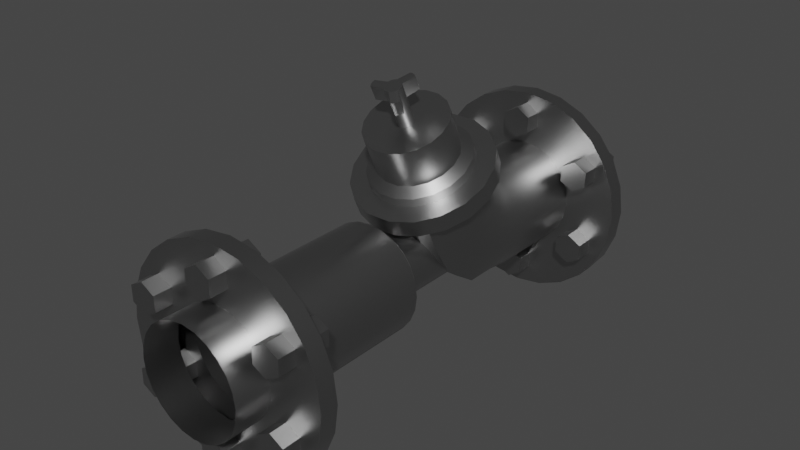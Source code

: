 # Source: Valve-1.blend  (saved by Blender 2.92.15; exported with 4.5.12 LTS)
import bpy
from mathutils import Matrix  # noqa: F401  (used for matrix-valued properties, if any)

bpy.ops.wm.read_factory_settings(use_empty=True)
scene = bpy.context.scene
scene.name = 'Scene'

# ---- collections
col_collection = bpy.data.collections.new('Collection'); scene.collection.children.link(col_collection)

# ---- materials (node trees are filled in below, after node groups)
mat_valve_1_material = bpy.data.materials.new('Valve-1_Material')
mat_valve_1_material.alpha_threshold = 0.0
mat_valve_1_material.use_transparent_shadow = False
mat_valve_1_material.line_color = (0.0, 0.0, 0.0, 1.0)

# ---- node groups
ng_auto_smooth = bpy.data.node_groups.new('Auto Smooth', 'GeometryNodeTree')
_s = ng_auto_smooth.interface.new_socket(name='Geometry', in_out='OUTPUT', socket_type='NodeSocketGeometry')
_s = ng_auto_smooth.interface.new_socket(name='Geometry', in_out='INPUT', socket_type='NodeSocketGeometry')
_s = ng_auto_smooth.interface.new_socket(name='Angle', in_out='INPUT', socket_type='NodeSocketFloat')
_s.subtype = 'ANGLE'
_s.min_value = 0.0
_s.max_value = 3.142
ng_auto_smooth.is_modifier = True
_N = ng_auto_smooth.nodes; _L = ng_auto_smooth.links
n0 = _N.new('NodeGroupOutput'); n0.name = 'Group Output'; n0.location = (480, -100)
n1 = _N.new('NodeGroupInput'); n1.name = 'Group Input'; n1.location = (-420, -300)
n2 = _N.new('NodeGroupInput'); n2.name = 'Group Input.001'; n2.location = (-60, -100)
n3 = _N.new('GeometryNodeSetShadeSmooth'); n3.name = 'Set Shade Smooth'; n3.location = (120, -100)
n3.domain = 'EDGE'
n4 = _N.new('GeometryNodeSetShadeSmooth'); n4.name = 'Set Shade Smooth.001'; n4.location = (300, -100)
n5 = _N.new('GeometryNodeInputMeshEdgeAngle'); n5.name = 'Edge Angle'; n5.location = (-420, -220)
n6 = _N.new('GeometryNodeInputEdgeSmooth'); n6.name = 'Is Edge Smooth'; n6.location = (-60, -160)
n7 = _N.new('GeometryNodeInputShadeSmooth'); n7.name = 'Is Face Smooth'; n7.location = (-240, -340)
n8 = _N.new('FunctionNodeBooleanMath'); n8.name = 'Boolean Math'; n8.location = (-60, -220)
n9 = _N.new('FunctionNodeCompare'); n9.name = 'Compare'; n9.location = (-240, -180)
n9.operation = 'LESS_EQUAL'
_L.new(n5.outputs[0], n9.inputs[0])
_L.new(n4.outputs[0], n0.inputs[0])
_L.new(n1.outputs[1], n9.inputs[1])
_L.new(n9.outputs[0], n8.inputs[0])
_L.new(n7.outputs[0], n8.inputs[1])
_L.new(n2.outputs[0], n3.inputs[0])
_L.new(n6.outputs[0], n3.inputs[1])
_L.new(n3.outputs[0], n4.inputs[0])
_L.new(n8.outputs[0], n3.inputs[2])
n0.is_active_output = True

# ---- material node trees
mat_valve_1_material.use_nodes = True; mat_valve_1_material.node_tree.nodes.clear()
_N = mat_valve_1_material.node_tree.nodes; _L = mat_valve_1_material.node_tree.links
n0 = _N.new('ShaderNodeOutputMaterial'); n0.name = 'Material Output'; n0.location = (300, 300)
n1 = _N.new('ShaderNodeBsdfPrincipled'); n1.name = 'Principled BSDF'; n1.location = (10, 300)
n1.distribution = 'GGX'
n1.subsurface_method = 'BURLEY'
n1.inputs[0].default_value = (0.417, 0.417, 0.417, 1.0)
n1.inputs[1].default_value = 1.0
n1.inputs[2].default_value = 0.35
n1.inputs[3].default_value = 1.45
n1.inputs[27].default_value = (0.0, 0.0, 0.0, 1.0)
n1.inputs[28].default_value = 1.0
_L.new(n1.outputs[0], n0.inputs[0])
n0.is_active_output = True

# ---- world
world_world = bpy.data.worlds.new('World'); scene.world = world_world
world_world.use_nodes = True; world_world.node_tree.nodes.clear()
_N = world_world.node_tree.nodes; _L = world_world.node_tree.links
n0 = _N.new('ShaderNodeOutputWorld'); n0.name = 'World Output'; n0.location = (300, 300)
n1 = _N.new('ShaderNodeBackground'); n1.name = 'Background'; n1.location = (10, 300)
n1.inputs[0].default_value = (0.05088, 0.05088, 0.05088, 1.0)
_L.new(n1.outputs[0], n0.inputs[0])
n0.is_active_output = True
world_world.color = (0.05088, 0.05088, 0.05088)
world_world.use_sun_shadow = False
world_world.sun_shadow_jitter_overblur = 0.0

# ---- meshes
me_cylinder_043 = bpy.data.meshes.new('Cylinder.043')
me_cylinder_043.from_pydata([(0.0599, 0.2641, -0.03578), (0.0584, 0.2641, -0.0491), (0.05397, 0.2641, -0.06176), (0.04684, 0.2641, -0.07312), (0.03735, 0.2641, -0.0826), (0.02599, 0.2641, -0.08974), (0.01333, 0.2641, -0.09417), (6.343e-06, 0.2641, -0.09567), (-0.01332, 0.2641, -0.09417), (-0.02598, 0.2641, -0.08974), (-0.03734, 0.2641, -0.0826), (-0.04682, 0.2641, -0.07312), (-0.05396, 0.2641, -0.06176), (-0.05839, 0.2641, -0.0491), (-0.05989, 0.2641, -0.03578), (-0.05839, 0.2641, -0.02245), (-0.05396, 0.2641, -0.009788), (-0.04682, 0.2641, 0.001569), (-0.03734, 0.2641, 0.01105), (-0.02598, 0.2641, 0.01819), (-0.01332, 0.2641, 0.02262), (6.42e-06, 0.2641, 0.02412), (0.01333, 0.2641, 0.02262), (0.02599, 0.2641, 0.01819), (0.03735, 0.2641, 0.01105), (0.04684, 0.2641, 0.001569), (0.05397, 0.2641, -0.009788), (0.0584, 0.2641, -0.02245), (0.0599, 0.2237, -0.03578), (0.0584, 0.2237, -0.0491), (0.05397, 0.2237, -0.06176), (0.04684, 0.2237, -0.07312), (0.03735, 0.2237, -0.0826), (0.02599, 0.2237, -0.08974), (0.01333, 0.2237, -0.09417), (6.344e-06, 0.2237, -0.09567), (-0.01332, 0.2237, -0.09417), (-0.02598, 0.2237, -0.08974), (-0.03734, 0.2237, -0.0826), (-0.04682, 0.2237, -0.07312), (-0.05396, 0.2237, -0.06176), (-0.05839, 0.2237, -0.0491), (-0.05989, 0.2237, -0.03578), (-0.05839, 0.2237, -0.02245), (-0.05396, 0.2237, -0.009788), (-0.04682, 0.2237, 0.001569), (-0.03734, 0.2237, 0.01105), (-0.02598, 0.2237, 0.01819), (-0.01332, 0.2237, 0.02262), (6.42e-06, 0.2237, 0.02412), (0.01333, 0.2237, 0.02262), (0.02599, 0.2237, 0.01819), (0.03735, 0.2237, 0.01105), (0.04684, 0.2237, 0.001569), (0.05397, 0.2237, -0.009788), (0.0584, 0.2237, -0.02245), (-0.12, -0.2663, -0.03578), (-0.12, 0.2237, -0.03578), (-0.1159, -0.2663, -0.004718), (-0.1159, 0.2237, -0.004718), (-0.1039, -0.2663, 0.02422), (-0.1039, 0.2237, 0.02422), (-0.08485, -0.2663, 0.04908), (-0.08485, 0.2237, 0.04908), (-0.05999, -0.2663, 0.06815), (-0.05999, 0.2237, 0.06815), (-0.03105, -0.2663, 0.08013), (-0.03105, 0.2237, 0.08013), (6.465e-06, -0.2663, 0.08422), (6.936e-06, 0.2237, 0.08422), (0.03106, -0.2663, 0.08013), (0.03107, 0.2237, 0.08013), (0.06001, -0.2663, 0.06815), (0.06001, 0.2237, 0.06815), (0.08486, -0.2663, 0.04908), (0.08486, 0.2237, 0.04908), (0.1039, -0.2663, 0.02422), (0.1039, 0.2237, 0.02422), (0.1159, -0.2663, -0.004718), (0.1159, 0.2237, -0.004718), (0.12, -0.2663, -0.03578), (0.12, 0.2237, -0.03578), (0.1159, -0.2663, -0.06683), (0.1159, 0.2237, -0.06683), (0.1039, -0.2663, -0.09578), (0.1039, 0.2237, -0.09578), (0.08486, -0.2663, -0.1206), (0.08486, 0.2237, -0.1206), (0.06001, -0.2663, -0.1397), (0.06001, 0.2237, -0.1397), (0.03106, -0.2663, -0.1517), (0.03107, 0.2237, -0.1517), (6.311e-06, -0.2663, -0.1558), (6.782e-06, 0.2237, -0.1558), (-0.03105, -0.2663, -0.1517), (-0.03105, 0.2237, -0.1517), (-0.05999, -0.2663, -0.1397), (-0.05999, 0.2237, -0.1397), (-0.08485, -0.2663, -0.1206), (-0.08485, 0.2237, -0.1206), (-0.1039, -0.2663, -0.09578), (-0.1039, 0.2237, -0.09578), (-0.1159, -0.2663, -0.06683), (-0.1159, 0.2237, -0.06683), (-0.12, -0.2463, -0.03578), (-0.12, 0.2037, -0.03578), (-0.1159, 0.2037, -0.004718), (-0.1159, -0.2463, -0.004718), (-0.1039, 0.2037, 0.02422), (-0.1039, -0.2463, 0.02422), (-0.08485, 0.2037, 0.04908), (-0.08485, -0.2463, 0.04908), (-0.05999, 0.2037, 0.06815), (-0.05999, -0.2463, 0.06815), (-0.03105, 0.2037, 0.08013), (-0.03105, -0.2463, 0.08013), (6.936e-06, 0.2037, 0.08422), (6.464e-06, -0.2463, 0.08422), (0.03107, 0.2037, 0.08013), (0.03106, -0.2463, 0.08013), (0.06001, 0.2037, 0.06815), (0.06001, -0.2463, 0.06815), (0.08486, 0.2037, 0.04908), (0.08486, -0.2463, 0.04908), (0.1039, 0.2037, 0.02422), (0.1039, -0.2463, 0.02422), (0.1159, 0.2037, -0.004718), (0.1159, -0.2463, -0.004718), (0.12, 0.2037, -0.03578), (0.12, -0.2463, -0.03578), (0.1159, 0.2037, -0.06683), (0.1159, -0.2463, -0.06683), (0.1039, 0.2037, -0.09578), (0.1039, -0.2463, -0.09578), (0.08486, 0.2037, -0.1206), (0.08486, -0.2463, -0.1206), (0.06001, 0.2037, -0.1397), (0.06001, -0.2463, -0.1397), (0.03107, 0.2037, -0.1517), (0.03106, -0.2463, -0.1517), (6.782e-06, 0.2037, -0.1558), (6.311e-06, -0.2463, -0.1558), (-0.03105, 0.2037, -0.1517), (-0.03105, -0.2463, -0.1517), (-0.05999, 0.2037, -0.1397), (-0.05999, -0.2463, -0.1397), (-0.08485, 0.2037, -0.1206), (-0.08485, -0.2463, -0.1206), (-0.1039, 0.2037, -0.09578), (-0.1039, -0.2463, -0.09578), (-0.1159, 0.2037, -0.06683), (-0.1159, -0.2463, -0.06683), (-0.06032, -0.2463, -0.03578), (-0.06032, 0.2037, -0.03578), (-0.05826, 0.2037, -0.02016), (-0.05826, -0.2463, -0.02016), (-0.05224, 0.2037, -0.005614), (-0.05224, -0.2463, -0.005613), (-0.04265, 0.2037, 0.00688), (-0.04265, -0.2463, 0.00688), (-0.03016, 0.2037, 0.01647), (-0.03016, -0.2463, 0.01647), (-0.01561, 0.2037, 0.02249), (-0.01561, -0.2463, 0.02249), (6.898e-06, 0.2037, 0.02455), (6.426e-06, -0.2463, 0.02455), (0.01562, 0.2037, 0.02249), (0.01562, -0.2463, 0.02249), (0.03017, 0.2037, 0.01647), (0.03017, -0.2463, 0.01647), (0.04266, 0.2037, 0.00688), (0.04266, -0.2463, 0.00688), (0.05225, 0.2037, -0.005614), (0.05225, -0.2463, -0.005614), (0.05828, 0.2037, -0.02016), (0.05828, -0.2463, -0.02016), (0.06033, 0.2037, -0.03578), (0.06033, -0.2463, -0.03578), (0.05828, 0.2037, -0.05139), (0.05828, -0.2463, -0.05139), (0.05225, 0.2037, -0.06594), (0.05225, -0.2463, -0.06594), (0.04266, 0.2037, -0.07843), (0.04266, -0.2463, -0.07843), (0.03017, 0.2037, -0.08802), (0.03017, -0.2463, -0.08802), (0.01562, 0.2037, -0.09405), (0.01562, -0.2463, -0.09405), (6.82e-06, 0.2037, -0.0961), (6.349e-06, -0.2463, -0.0961), (-0.01561, 0.2037, -0.09405), (-0.01561, -0.2463, -0.09405), (-0.03016, 0.2037, -0.08802), (-0.03016, -0.2463, -0.08802), (-0.04265, 0.2037, -0.07843), (-0.04265, -0.2463, -0.07843), (-0.05224, 0.2037, -0.06594), (-0.05224, -0.2463, -0.06594), (-0.05826, 0.2037, -0.05139), (-0.05826, -0.2463, -0.05139), (-0.06032, -0.06773, -0.03578), (-0.05826, -0.06773, -0.02016), (-0.05224, -0.06773, -0.005614), (-0.04265, -0.06773, 0.00688), (-0.03016, -0.06773, 0.01647), (-0.01561, -0.06773, 0.02249), (6.424e-06, -0.06773, 0.02455), (0.01562, -0.06773, 0.02249), (0.03017, -0.06773, 0.01647), (0.04266, -0.06773, 0.00688), (0.05225, -0.06773, -0.005614), (0.05828, -0.06773, -0.02016), (0.06033, -0.06773, -0.03578), (0.05828, -0.06773, -0.05139), (0.05225, -0.06773, -0.06594), (0.04266, -0.06773, -0.07843), (0.03017, -0.06773, -0.08802), (0.01562, -0.06773, -0.09405), (6.347e-06, -0.06773, -0.0961), (-0.01561, -0.06773, -0.09405), (-0.03016, -0.06773, -0.08802), (-0.04265, -0.06773, -0.07843), (-0.05224, -0.06773, -0.06594), (-0.05826, -0.06773, -0.05139), (-0.05826, 0.1108, -0.05139), (-0.05224, 0.1108, -0.06594), (-0.04265, 0.1108, -0.07843), (-0.03016, 0.1108, -0.08802), (-0.01561, 0.1108, -0.09405), (6.822e-06, 0.1108, -0.0961), (0.01562, 0.1108, -0.09405), (0.03017, 0.1108, -0.08802), (0.04266, 0.1108, -0.07843), (0.05225, 0.1108, -0.06594), (0.05828, 0.1108, -0.05139), (0.06033, 0.1108, -0.03578), (0.05828, 0.1108, -0.02016), (0.05225, 0.1108, -0.005614), (0.04266, 0.1108, 0.00688), (0.03017, 0.1108, 0.01647), (0.01562, 0.1108, 0.02249), (6.899e-06, 0.1108, 0.02455), (-0.01561, 0.1108, 0.02249), (-0.03016, 0.1108, 0.01647), (-0.04265, 0.1108, 0.00688), (-0.05224, 0.1108, -0.005614), (-0.05826, 0.1108, -0.02016), (-0.06032, 0.1108, -0.03578), (-0.03602, -0.05266, -0.03578), (-0.03479, -0.05266, -0.02645), (-0.03119, -0.05266, -0.01777), (-0.02547, -0.05266, -0.0103), (-0.018, -0.05266, -0.00458), (-0.009317, -0.05266, -0.0009816), (6.408e-06, -0.05266, 0.0002458), (0.00933, -0.05266, -0.0009816), (0.01802, -0.05266, -0.00458), (0.02548, -0.05266, -0.0103), (0.0312, -0.05266, -0.01777), (0.0348, -0.05266, -0.02645), (0.03603, -0.05266, -0.03578), (0.0348, -0.05266, -0.0451), (0.0312, -0.05266, -0.05379), (0.02548, -0.05266, -0.06125), (0.01802, -0.05266, -0.06697), (0.00933, -0.05266, -0.07057), (6.362e-06, -0.05266, -0.0718), (-0.009317, -0.05266, -0.07057), (-0.018, -0.05266, -0.06697), (-0.02547, -0.05266, -0.06125), (-0.03119, -0.05266, -0.05379), (-0.03479, -0.05266, -0.0451), (-0.03479, 0.05219, -0.0451), (-0.03119, 0.05219, -0.05379), (-0.02546, 0.05219, -0.06125), (-0.018, 0.05219, -0.06697), (-0.009317, 0.05219, -0.07057), (6.838e-06, 0.05219, -0.0718), (0.00933, 0.05219, -0.07057), (0.01802, 0.05219, -0.06697), (0.02548, 0.05219, -0.06125), (0.0312, 0.05219, -0.05379), (0.0348, 0.05219, -0.0451), (0.03603, 0.05219, -0.03578), (0.0348, 0.05219, -0.02645), (0.0312, 0.05219, -0.01777), (0.02548, 0.05219, -0.0103), (0.01802, 0.05219, -0.00458), (0.00933, 0.05219, -0.0009816), (6.884e-06, 0.05219, 0.0002458), (-0.009317, 0.05219, -0.0009816), (-0.018, 0.05219, -0.00458), (-0.02546, 0.05219, -0.0103), (-0.03119, 0.05219, -0.01777), (-0.03479, 0.05219, -0.02645), (-0.03602, 0.05219, -0.03578), (-0.05826, 0.08709, -0.04834), (-0.05224, 0.08381, -0.06252), (-0.04265, 0.081, -0.07469), (-0.03016, 0.07885, -0.08403), (-0.01561, 0.07749, -0.08991), (6.825e-06, 0.07703, -0.09191), (0.01562, 0.07749, -0.08991), (0.03017, 0.07885, -0.08403), (0.04266, 0.081, -0.07469), (0.05225, 0.08381, -0.06252), (0.05828, 0.08709, -0.04834), (0.06033, 0.0906, -0.03313), (0.05828, 0.09411, -0.01792), (0.05225, 0.09738, -0.003739), (0.04266, 0.1002, 0.008435), (0.03017, 0.1024, 0.01778), (0.01562, 0.1037, 0.02365), (6.9e-06, 0.1042, 0.02565), (-0.01561, 0.1037, 0.02365), (-0.03016, 0.1024, 0.01778), (-0.04265, 0.1002, 0.008435), (-0.05224, 0.09738, -0.003739), (-0.05826, 0.09411, -0.01791), (-0.06032, 0.0906, -0.03313), (-0.05826, 0.06467, -0.04004), (-0.05224, 0.05829, -0.05312), (-0.04265, 0.04784, -0.07454), (-0.03016, 0.04784, -0.07454), (-0.01561, 0.04784, -0.07454), (6.836e-06, 0.04784, -0.07454), (0.01562, 0.04784, -0.07454), (0.03017, 0.04784, -0.07454), (0.04266, 0.04784, -0.07454), (0.05225, 0.05829, -0.05312), (0.05828, 0.06467, -0.04004), (0.06033, 0.07152, -0.02601), (0.05828, 0.07836, -0.01197), (0.05225, 0.08474, 0.001105), (0.04266, 0.09022, 0.01233), (0.03017, 0.09442, 0.02095), (0.01562, 0.09706, 0.02637), (6.901e-06, 0.09796, 0.02821), (-0.01561, 0.09706, 0.02637), (-0.03016, 0.09442, 0.02095), (-0.04265, 0.09022, 0.01233), (-0.05224, 0.08474, 0.001105), (-0.05826, 0.07836, -0.01197), (-0.06032, 0.07152, -0.02601), (-0.05826, 0.0447, -0.02691), (-0.05224, 0.03554, -0.03821), (-0.04265, 0.02054, -0.05674), (-0.03016, 0.02054, -0.05674), (-0.01561, 0.02054, -0.05674), (6.848e-06, 0.02054, -0.05674), (0.01562, 0.02054, -0.05674), (0.03017, 0.02054, -0.05674), (0.04266, 0.02054, -0.05674), (0.05225, 0.03554, -0.03821), (0.05828, 0.0447, -0.02691), (0.06033, 0.05453, -0.01477), (0.05828, 0.06435, -0.002639), (0.05225, 0.07351, 0.008668), (0.04266, 0.08137, 0.01838), (0.03017, 0.0874, 0.02583), (0.01562, 0.0912, 0.03051), (6.904e-06, 0.09249, 0.03211), (-0.01561, 0.0912, 0.03051), (-0.03016, 0.0874, 0.02583), (-0.04265, 0.08137, 0.01838), (-0.05224, 0.07351, 0.008668), (-0.05826, 0.06435, -0.002639), (-0.06032, 0.05453, -0.01477), (-0.05826, 0.02819, -0.009618), (-0.05224, 0.01673, -0.01858), (-0.04265, -0.002056, -0.03325), (-0.03016, -0.002056, -0.03325), (-0.01561, -0.002056, -0.03325), (6.863e-06, -0.002056, -0.03325), (0.01562, -0.002056, -0.03325), (0.03017, -0.002056, -0.03325), (0.04266, -0.002056, -0.03325), (0.05225, 0.01673, -0.01858), (0.05828, 0.02819, -0.009618), (0.06033, 0.0405, -5.528e-06), (0.05828, 0.0528, 0.009607), (0.05225, 0.06427, 0.01856), (0.04266, 0.07411, 0.02626), (0.03017, 0.08167, 0.03216), (0.01562, 0.08641, 0.03587), (6.907e-06, 0.08803, 0.03713), (-0.01561, 0.08641, 0.03587), (-0.03016, 0.08167, 0.03216), (-0.04265, 0.07411, 0.02626), (-0.05224, 0.06427, 0.01856), (-0.05826, 0.0528, 0.009607), (-0.06032, 0.0405, -5.451e-06), (-0.05826, 0.016, 0.01094), (-0.05224, 0.002814, 0.004792), (-0.04265, -0.01879, -0.005283), (-0.03016, -0.01879, -0.005283), (-0.01561, -0.01879, -0.005283), (6.881e-06, -0.01879, -0.005283), (0.01562, -0.01879, -0.005283), (0.03017, -0.01879, -0.005283), (0.04266, -0.01879, -0.005283), (0.05225, 0.002814, 0.004791), (0.05828, 0.016, 0.01094), (0.06033, 0.03015, 0.01754), (0.05828, 0.0443, 0.02414), (0.05225, 0.05749, 0.03029), (0.04266, 0.06881, 0.03557), (0.03017, 0.0775, 0.03962), (0.01562, 0.08296, 0.04217), (6.911e-06, 0.08482, 0.04303), (-0.01561, 0.08296, 0.04217), (-0.03016, 0.0775, 0.03962), (-0.04265, 0.06881, 0.03557), (-0.05224, 0.05749, 0.03029), (-0.05826, 0.0443, 0.02414), (-0.06032, 0.03015, 0.01754), (0.03017, -0.02964, 0.01844), (0.01562, -0.02964, 0.01844), (0.04266, 0.05796, 0.05929), (0.05225, 0.04664, 0.05401), (-0.05224, 0.04664, 0.05401), (-0.04265, 0.05796, 0.05929), (6.42e-06, -0.02964, 0.01844), (0.05828, 0.03345, 0.04786), (-0.03016, 0.06665, 0.06334), (-0.01561, -0.02964, 0.01844), (0.06033, 0.0193, 0.04126), (-0.01561, 0.07211, 0.06589), (-0.03016, -0.02964, 0.01844), (0.05828, 0.005151, 0.03467), (6.926e-06, 0.07398, 0.06676), (-0.04265, -0.02964, 0.01844), (0.05225, -0.008035, 0.02852), (0.01562, 0.07211, 0.06589), (-0.05224, -0.008035, 0.02852), (0.04266, -0.02964, 0.01844), (0.03017, 0.06665, 0.06334), (-0.05826, 0.005151, 0.03467), (-0.06032, 0.0193, 0.04126), (-0.05826, 0.03345, 0.04786), (-0.04344, -0.0527, -0.02413), (-0.04344, -0.0527, -0.04742), (0.0225, -0.0527, -0.07473), (0.01165, -0.0527, 0.007672), (6.414e-06, -0.0527, 0.009205), (-0.01164, -0.0527, 0.007672), (-0.02248, -0.0527, 0.003178), (-0.0318, -0.0527, -0.00397), (-0.03895, -0.0527, -0.01329), (-0.04497, -0.0527, -0.03578), (-0.0318, -0.0527, -0.06758), (-0.02248, -0.0527, -0.07473), (0.0225, -0.0527, 0.003178), (-0.01164, -0.0527, -0.07922), (-0.03895, -0.0527, -0.05827), (6.356e-06, -0.0527, -0.08076), (0.01165, -0.0527, -0.07922), (0.04499, -0.0527, -0.03578), (0.04345, -0.0527, -0.02413), (0.03896, -0.0527, -0.01329), (0.03181, -0.0527, -0.00397), (0.03181, -0.0527, -0.06758), (0.03896, -0.0527, -0.05827), (0.04345, -0.0527, -0.04742), (-0.07758, 0.0145, 0.05913), (-0.07758, 0.02328, 0.0403), (-0.0729, 0.03855, 0.07034), (-0.0729, 0.04733, 0.05152), (-0.05943, 0.0597, 0.0802), (-0.05943, 0.06848, 0.06138), (-0.03879, 0.0754, 0.08752), (-0.03879, 0.08418, 0.0687), (-0.01347, 0.08375, 0.09142), (-0.01347, 0.09253, 0.07259), (0.01348, 0.08375, 0.09142), (0.01348, 0.09253, 0.07259), (0.0388, 0.0754, 0.08752), (0.0388, 0.08418, 0.0687), (0.05944, 0.0597, 0.0802), (0.05944, 0.06848, 0.06138), (0.07291, 0.03855, 0.07034), (0.07291, 0.04733, 0.05152), (0.07759, 0.0145, 0.05913), (0.07759, 0.02328, 0.0403), (0.07291, -0.009547, 0.04791), (0.07291, -0.0007687, 0.02909), (0.05944, -0.0307, 0.03805), (0.05944, -0.02192, 0.01923), (0.0388, -0.04639, 0.03073), (0.0388, -0.03762, 0.01191), (0.01348, -0.05475, 0.02684), (0.01348, -0.04597, 0.008012), (-0.01347, -0.05475, 0.02684), (-0.01347, -0.04597, 0.008012), (-0.03879, -0.04639, 0.03073), (-0.03879, -0.03762, 0.01191), (-0.05943, -0.0307, 0.03805), (-0.05943, -0.02192, 0.01923), (-0.0729, -0.009547, 0.04791), (-0.0729, -0.0007687, 0.02909), (-0.05683, 0.0145, 0.05913), (-0.05341, 0.03212, 0.06734), (-0.04354, 0.04762, 0.07457), (-0.02841, 0.05912, 0.07993), (-0.009864, 0.06524, 0.08279), (0.009877, 0.06524, 0.08279), (0.02843, 0.05912, 0.07993), (0.04355, 0.04762, 0.07457), (0.05342, 0.03212, 0.06734), (0.05685, 0.0145, 0.05913), (0.05342, -0.003117, 0.05091), (0.04355, -0.01861, 0.04369), (0.02843, -0.03011, 0.03832), (0.009877, -0.03623, 0.03547), (-0.009864, -0.03623, 0.03547), (-0.02841, -0.03011, 0.03832), (-0.04354, -0.01861, 0.04369), (-0.05341, -0.003116, 0.05091), (-0.04569, 0.007019, 0.07518), (-0.05683, 0.01001, 0.06876), (-0.05341, 0.02763, 0.07698), (-0.04294, 0.02118, 0.08178), (-0.04354, 0.04312, 0.0842), (-0.035, 0.03364, 0.08759), (-0.02841, 0.05462, 0.08957), (-0.02284, 0.04289, 0.09191), (-0.009864, 0.06074, 0.09242), (-0.007929, 0.04781, 0.0942), (0.009877, 0.06074, 0.09242), (0.007942, 0.04781, 0.0942), (0.02843, 0.05462, 0.08957), (0.02286, 0.04289, 0.09191), (0.04355, 0.04312, 0.0842), (0.03501, 0.03364, 0.08759), (0.05342, 0.02763, 0.07698), (0.04295, 0.02118, 0.08178), (0.05685, 0.01001, 0.06876), (0.04571, 0.007018, 0.07518), (0.05342, -0.007609, 0.06055), (0.04295, -0.007148, 0.06857), (0.04355, -0.0231, 0.05332), (0.03501, -0.0196, 0.06276), (0.02843, -0.0346, 0.04796), (0.02286, -0.02885, 0.05845), (0.009877, -0.04072, 0.04511), (0.007942, -0.03377, 0.05616), (-0.009864, -0.04072, 0.04511), (-0.007929, -0.03377, 0.05616), (-0.02841, -0.0346, 0.04796), (-0.02284, -0.02885, 0.05845), (-0.04354, -0.0231, 0.05332), (-0.035, -0.0196, 0.06276), (-0.05341, -0.007609, 0.06055), (-0.04294, -0.007148, 0.06857), (-0.04294, -0.02617, 0.1094), (-0.035, -0.03862, 0.1035), (-0.02284, -0.04787, 0.09924), (-0.007929, -0.05279, 0.09694), (0.007942, -0.05279, 0.09694), (0.02286, -0.04787, 0.09924), (0.03501, -0.03862, 0.1035), (0.04295, -0.02617, 0.1094), (0.04571, -0.012, 0.116), (0.04295, 0.002166, 0.1226), (0.03501, 0.01462, 0.1284), (0.02286, 0.02387, 0.1327), (0.007942, 0.02879, 0.135), (-0.007929, 0.02879, 0.135), (-0.02284, 0.02387, 0.1327), (-0.035, 0.01462, 0.1284), (-0.04569, -0.012, 0.116), (-0.04294, 0.002166, 0.1226), (-0.008582, -0.01483, 0.1146), (-0.006994, -0.01732, 0.1135), (-0.004563, -0.01917, 0.1126), (-0.00158, -0.02016, 0.1122), (0.001594, -0.02016, 0.1122), (0.004576, -0.01917, 0.1126), (0.007008, -0.01732, 0.1135), (0.008595, -0.01483, 0.1146), (0.009146, -0.012, 0.116), (0.008595, -0.009167, 0.1173), (0.007008, -0.006675, 0.1184), (0.004576, -0.004826, 0.1193), (0.001594, -0.003842, 0.1198), (-0.00158, -0.003842, 0.1198), (-0.004563, -0.004826, 0.1193), (-0.006994, -0.006675, 0.1184), (-0.009133, -0.012, 0.116), (-0.008582, -0.009167, 0.1173), (-0.009133, -0.03172, 0.1583), (-0.008582, -0.03456, 0.1569), (-0.006995, -0.03705, 0.1558), (-0.004563, -0.0389, 0.1549), (-0.00158, -0.03988, 0.1545), (0.001594, -0.03988, 0.1545), (0.004577, -0.0389, 0.1549), (0.007008, -0.03705, 0.1558), (0.008595, -0.03456, 0.1569), (0.009147, -0.03172, 0.1583), (0.008595, -0.02889, 0.1596), (0.007008, -0.0264, 0.1607), (0.004577, -0.02455, 0.1616), (0.001594, -0.02357, 0.1621), (-0.00158, -0.02357, 0.1621), (-0.004563, -0.02455, 0.1616), (-0.006994, -0.0264, 0.1607), (-0.008582, -0.02889, 0.1596), (-0.004563, -0.03154, 0.1391), (-0.00158, -0.03252, 0.1387), (0.007008, -0.01904, 0.145), (0.004577, -0.01719, 0.1458), (0.001594, -0.03252, 0.1387), (0.001594, -0.0162, 0.1463), (0.004577, -0.03154, 0.1391), (-0.00158, -0.0162, 0.1463), (0.007008, -0.02969, 0.14), (-0.004563, -0.01719, 0.1458), (0.008595, -0.02719, 0.1412), (-0.009133, -0.02436, 0.1425), (-0.008582, -0.02719, 0.1412), (-0.006994, -0.01904, 0.145), (0.009147, -0.02436, 0.1425), (-0.006994, -0.02969, 0.14), (-0.008582, -0.02153, 0.1438), (0.008595, -0.02153, 0.1438), (-0.02396, -0.03393, 0.1572), (-0.0234, -0.03676, 0.1559), (-0.02182, -0.03925, 0.1547), (-0.0234, -0.03109, 0.1585), (-0.02396, -0.02629, 0.1416), (-0.0234, -0.02912, 0.1402), (-0.02182, -0.03162, 0.1391), (-0.0234, -0.02346, 0.1429), (0.007, -0.01018, 0.1665), (0.003826, -0.01018, 0.1665), (0.007, -0.003522, 0.1522), (0.003826, -0.003522, 0.1522), (0.01241, -0.01301, 0.1651), (0.009983, -0.01116, 0.166), (0.01241, -0.006356, 0.1509), (0.009983, -0.004507, 0.1517), (0.01166, -0.04926, 0.1482), (0.01464, -0.04827, 0.1487), (0.01707, -0.04642, 0.1496), (0.01866, -0.04393, 0.1507), (0.01166, -0.0426, 0.134), (0.01464, -0.04162, 0.1344), (0.01707, -0.03977, 0.1353), (0.01866, -0.03728, 0.1365), (3.79e-05, -0.2264, 0.03675), (3.791e-05, -0.2864, 0.03675), (0.01504, -0.2264, 0.04575), (0.01504, -0.2864, 0.04575), (0.01504, -0.2264, 0.06375), (0.01504, -0.2864, 0.06375), (3.793e-05, -0.2264, 0.07275), (3.793e-05, -0.2864, 0.07275), (-0.01496, -0.2264, 0.06375), (-0.01496, -0.2864, 0.06375), (-0.01496, -0.2264, 0.04575), (-0.01496, -0.2864, 0.04575), (0.06229, -0.2264, 0.0006902), (0.06229, -0.2864, 0.0006902), (0.07758, -0.2264, -0.0078), (0.07758, -0.2864, -0.0078), (0.09317, -0.2264, 0.001199), (0.09317, -0.2864, 0.001199), (0.09347, -0.2264, 0.01869), (0.09347, -0.2864, 0.01869), (0.07817, -0.2264, 0.02718), (0.07817, -0.2864, 0.02718), (0.06258, -0.2264, 0.01818), (0.06258, -0.2864, 0.01818), (0.06218, -0.2264, -0.07125), (0.06218, -0.2864, -0.07125), (0.06248, -0.2264, -0.08874), (0.06248, -0.2864, -0.08874), (0.07807, -0.2264, -0.09774), (0.07807, -0.2864, -0.09774), (0.09336, -0.2264, -0.08925), (0.09336, -0.2864, -0.08925), (0.09307, -0.2264, -0.07176), (0.09307, -0.2864, -0.07176), (0.07748, -0.2264, -0.06276), (0.07748, -0.2864, -0.06276), (-0.0001749, -0.2264, -0.1071), (-0.0001749, -0.2864, -0.1071), (-0.01517, -0.2264, -0.1161), (-0.01517, -0.2864, -0.1161), (-0.01517, -0.2264, -0.1341), (-0.01517, -0.2864, -0.1341), (-0.0001749, -0.2264, -0.1431), (-0.0001749, -0.2864, -0.1431), (0.01483, -0.2264, -0.1341), (0.01483, -0.2864, -0.1341), (0.01483, -0.2264, -0.1161), (0.01483, -0.2864, -0.1161), (-0.06243, -0.2264, -0.07107), (-0.06243, -0.2864, -0.07107), (-0.07772, -0.2264, -0.06258), (-0.07772, -0.2864, -0.06258), (-0.09331, -0.2264, -0.07158), (-0.09331, -0.2864, -0.07158), (-0.0936, -0.2264, -0.08907), (-0.0936, -0.2864, -0.08907), (-0.07831, -0.2264, -0.09756), (-0.07831, -0.2864, -0.09756), (-0.06272, -0.2264, -0.08856), (-0.06272, -0.2864, -0.08856), (-0.06232, -0.2264, 0.0008744), (-0.06232, -0.2864, 0.0008744), (-0.06261, -0.2264, 0.01836), (-0.06261, -0.2864, 0.01836), (-0.0782, -0.2264, 0.02736), (-0.0782, -0.2864, 0.02736), (-0.0935, -0.2264, 0.01887), (-0.0935, -0.2864, 0.01887), (-0.0932, -0.2264, 0.001384), (-0.0932, -0.2864, 0.001384), (-0.07761, -0.2264, -0.007616), (-0.07761, -0.2864, -0.007616), (-0.05999, -0.2663, -0.03578), (-0.05795, -0.2663, -0.02025), (-0.05195, -0.2663, -0.005776), (-0.04242, -0.2663, 0.00665), (-0.02999, -0.2663, 0.01619), (-0.01552, -0.2663, 0.02218), (6.903e-06, -0.2663, 0.02422), (0.01554, -0.2663, 0.02218), (0.03001, -0.2663, 0.01619), (0.04243, -0.2663, 0.00665), (0.05197, -0.2663, -0.005776), (0.05796, -0.2663, -0.02025), (0.06001, -0.2663, -0.03578), (0.05796, -0.2663, -0.05131), (0.05197, -0.2663, -0.06578), (0.04243, -0.2663, -0.0782), (0.03001, -0.2663, -0.08774), (0.01554, -0.2663, -0.09373), (6.826e-06, -0.2663, -0.09578), (-0.01552, -0.2663, -0.09373), (-0.02999, -0.2663, -0.08774), (-0.04242, -0.2663, -0.0782), (-0.05195, -0.2663, -0.06578), (-0.05795, -0.2663, -0.0513), (-0.05999, -0.3063, -0.03578), (-0.05795, -0.3063, -0.02025), (-0.05195, -0.3063, -0.005776), (-0.04242, -0.3063, 0.00665), (-0.02999, -0.3063, 0.01619), (-0.01552, -0.3063, 0.02218), (6.903e-06, -0.3063, 0.02422), (0.01554, -0.3063, 0.02218), (0.03001, -0.3063, 0.01619), (0.04243, -0.3063, 0.00665), (0.05197, -0.3063, -0.005776), (0.05796, -0.3063, -0.02025), (0.06001, -0.3063, -0.03578), (0.05796, -0.3063, -0.05131), (0.05197, -0.3063, -0.06578), (0.04243, -0.3063, -0.0782), (0.03001, -0.3063, -0.08774), (0.01554, -0.3063, -0.09373), (6.827e-06, -0.3063, -0.09578), (-0.01552, -0.3063, -0.09373), (-0.02999, -0.3063, -0.08774), (-0.04242, -0.3063, -0.0782), (-0.05195, -0.3063, -0.06578), (-0.05795, -0.3063, -0.0513), (3.79e-05, 0.2437, 0.03675), (3.79e-05, 0.1837, 0.03675), (0.01504, 0.2437, 0.04575), (0.01504, 0.1837, 0.04575), (0.01504, 0.2437, 0.06375), (0.01504, 0.1837, 0.06375), (3.792e-05, 0.2437, 0.07275), (3.792e-05, 0.1837, 0.07275), (-0.01496, 0.2437, 0.06375), (-0.01496, 0.1837, 0.06375), (-0.01496, 0.2437, 0.04575), (-0.01496, 0.1837, 0.04575), (0.06229, 0.2437, 0.0006901), (0.06229, 0.1837, 0.0006902), (0.07758, 0.2437, -0.0078), (0.07758, 0.1837, -0.0078), (0.09317, 0.2437, 0.001199), (0.09317, 0.1837, 0.001199), (0.09347, 0.2437, 0.01869), (0.09347, 0.1837, 0.01869), (0.07817, 0.2437, 0.02718), (0.07817, 0.1837, 0.02718), (0.06258, 0.2437, 0.01818), (0.06258, 0.1837, 0.01818), (0.06218, 0.2437, -0.07125), (0.06218, 0.1837, -0.07125), (0.06248, 0.2437, -0.08874), (0.06248, 0.1837, -0.08874), (0.07807, 0.2437, -0.09774), (0.07807, 0.1837, -0.09774), (0.09336, 0.2437, -0.08925), (0.09336, 0.1837, -0.08925), (0.09307, 0.2437, -0.07176), (0.09307, 0.1837, -0.07176), (0.07748, 0.2437, -0.06276), (0.07748, 0.1837, -0.06276), (-0.0001749, 0.2437, -0.1071), (-0.0001749, 0.1837, -0.1071), (-0.01517, 0.2437, -0.1161), (-0.01517, 0.1837, -0.1161), (-0.01517, 0.2437, -0.1341), (-0.01517, 0.1837, -0.1341), (-0.0001749, 0.2437, -0.1431), (-0.0001749, 0.1837, -0.1431), (0.01483, 0.2437, -0.1341), (0.01483, 0.1837, -0.1341), (0.01483, 0.2437, -0.1161), (0.01483, 0.1837, -0.1161), (-0.06243, 0.2437, -0.07107), (-0.06243, 0.1837, -0.07107), (-0.07772, 0.2437, -0.06258), (-0.07772, 0.1837, -0.06258), (-0.09331, 0.2437, -0.07158), (-0.09331, 0.1837, -0.07158), (-0.0936, 0.2437, -0.08907), (-0.0936, 0.1837, -0.08907), (-0.07831, 0.2437, -0.09756), (-0.07831, 0.1837, -0.09756), (-0.06272, 0.2437, -0.08856), (-0.06272, 0.1837, -0.08856), (-0.06232, 0.2437, 0.0008743), (-0.06232, 0.1837, 0.0008743), (-0.06261, 0.2437, 0.01836), (-0.06261, 0.1837, 0.01836), (-0.0782, 0.2437, 0.02736), (-0.0782, 0.1837, 0.02736), (-0.0935, 0.2437, 0.01887), (-0.0935, 0.1837, 0.01887), (-0.0932, 0.2437, 0.001384), (-0.0932, 0.1837, 0.001384), (-0.07761, 0.2437, -0.007616), (-0.07761, 0.1837, -0.007616)], [], [(25, 24, 52, 53), (12, 11, 39, 40), (26, 25, 53, 54), (13, 12, 40, 41), (27, 26, 54, 55), (14, 13, 41, 42), (1, 0, 28, 29), (0, 27, 55, 28), (15, 14, 42, 43), (2, 1, 29, 30), (16, 15, 43, 44), (3, 2, 30, 31), (17, 16, 44, 45), (4, 3, 31, 32), (18, 17, 45, 46), (5, 4, 32, 33), (19, 18, 46, 47), (6, 5, 33, 34), (20, 19, 47, 48), (7, 6, 34, 35), (21, 20, 48, 49), (8, 7, 35, 36), (22, 21, 49, 50), (9, 8, 36, 37), (23, 22, 50, 51), (10, 9, 37, 38), (24, 23, 51, 52), (11, 10, 38, 39), (105, 106, 59, 57), (106, 108, 61, 59), (108, 110, 63, 61), (110, 112, 65, 63), (112, 114, 67, 65), (114, 116, 69, 67), (116, 118, 71, 69), (118, 120, 73, 71), (120, 122, 75, 73), (122, 124, 77, 75), (124, 126, 79, 77), (126, 128, 81, 79), (128, 130, 83, 81), (130, 132, 85, 83), (132, 134, 87, 85), (134, 136, 89, 87), (136, 138, 91, 89), (138, 140, 93, 91), (140, 142, 95, 93), (142, 144, 97, 95), (144, 146, 99, 97), (146, 148, 101, 99), (59, 61, 63, 65, 67, 69, 71, 73, 75, 77, 79, 81, 83, 85, 87, 89, 91, 93, 95, 97, 99, 101, 103, 57), (148, 150, 103, 101), (150, 105, 57, 103), (58, 723, 724, 60), (102, 56, 104, 151), (120, 168, 170, 122), (100, 102, 151, 149), (149, 197, 195, 147), (98, 100, 149, 147), (109, 157, 155, 107), (96, 98, 147, 145), (134, 182, 184, 136), (94, 96, 145, 143), (123, 171, 169, 121), (92, 94, 143, 141), (148, 196, 198, 150), (90, 92, 141, 139), (108, 156, 158, 110), (88, 90, 139, 137), (137, 185, 183, 135), (86, 88, 137, 135), (122, 170, 172, 124), (84, 86, 135, 133), (151, 199, 197, 149), (82, 84, 133, 131), (111, 159, 157, 109), (80, 82, 131, 129), (136, 184, 186, 138), (78, 80, 129, 127), (125, 173, 171, 123), (76, 78, 127, 125), (150, 198, 153, 105), (74, 76, 125, 123), (110, 158, 160, 112), (72, 74, 123, 121), (139, 187, 185, 137), (70, 72, 121, 119), (124, 172, 174, 126), (68, 70, 119, 117), (104, 152, 199, 151), (66, 68, 117, 115), (113, 161, 159, 111), (64, 66, 115, 113), (138, 186, 188, 140), (62, 64, 113, 111), (127, 175, 173, 125), (60, 62, 111, 109), (112, 160, 162, 114), (58, 60, 109, 107), (141, 189, 187, 139), (56, 58, 107, 104), (126, 174, 176, 128), (135, 183, 181, 133), (106, 154, 156, 108), (146, 194, 196, 148), (121, 169, 167, 119), (132, 180, 182, 134), (107, 155, 152, 104), (147, 195, 193, 145), (118, 166, 168, 120), (133, 181, 179, 131), (105, 153, 154, 106), (144, 192, 194, 146), (119, 167, 165, 117), (130, 178, 180, 132), (145, 193, 191, 143), (116, 164, 166, 118), (131, 179, 177, 129), (142, 190, 192, 144), (117, 165, 163, 115), (128, 176, 178, 130), (143, 191, 189, 141), (114, 162, 164, 116), (129, 177, 175, 127), (140, 188, 190, 142), (115, 163, 161, 113), (170, 238, 237, 172), (178, 234, 233, 180), (156, 245, 244, 158), (186, 230, 229, 188), (164, 241, 240, 166), (194, 226, 225, 196), (172, 237, 236, 174), (180, 233, 232, 182), (158, 244, 243, 160), (188, 229, 228, 190), (166, 240, 239, 168), (196, 225, 224, 198), (174, 236, 235, 176), (153, 247, 246, 154), (182, 232, 231, 184), (160, 243, 242, 162), (190, 228, 227, 192), (168, 239, 238, 170), (198, 224, 247, 153), (176, 235, 234, 178), (154, 246, 245, 156), (184, 231, 230, 186), (162, 242, 241, 164), (199, 152, 200, 223), (197, 199, 223, 222), (195, 197, 222, 221), (193, 195, 221, 220), (191, 193, 220, 219), (189, 191, 219, 218), (187, 189, 218, 217), (185, 187, 217, 216), (183, 185, 216, 215), (181, 183, 215, 214), (179, 181, 214, 213), (177, 179, 213, 212), (175, 177, 212, 211), (173, 175, 211, 210), (171, 173, 210, 209), (169, 171, 209, 208), (167, 169, 208, 207), (165, 167, 207, 206), (163, 165, 206, 205), (161, 163, 205, 204), (159, 161, 204, 203), (157, 159, 203, 202), (155, 157, 202, 201), (152, 155, 201, 200), (192, 227, 226, 194), (258, 285, 286, 257), (448, 447, 251, 250), (265, 278, 279, 264), (443, 452, 256, 255), (262, 281, 282, 261), (446, 445, 253, 252), (250, 293, 294, 249), (442, 456, 265, 264), (257, 286, 287, 256), (441, 449, 248, 271), (252, 291, 292, 251), (455, 453, 267, 266), (256, 287, 288, 255), (452, 460, 257, 256), (261, 282, 283, 260), (444, 443, 255, 254), (267, 276, 277, 266), (251, 292, 293, 250), (459, 458, 259, 258), (266, 277, 278, 265), (260, 283, 284, 259), (200, 201, 440, 449), (451, 450, 269, 268), (457, 463, 261, 260), (263, 280, 281, 262), (461, 442, 264, 263), (268, 275, 276, 267), (259, 284, 285, 258), (269, 274, 275, 268), (454, 441, 271, 270), (264, 279, 280, 263), (453, 451, 268, 267), (254, 289, 290, 253), (462, 461, 263, 262), (458, 457, 260, 259), (255, 288, 289, 254), (450, 454, 270, 269), (447, 446, 252, 251), (270, 273, 274, 269), (463, 462, 262, 261), (456, 455, 266, 265), (253, 290, 291, 252), (445, 444, 254, 253), (460, 459, 258, 257), (271, 272, 273, 270), (249, 294, 295, 248), (440, 448, 250, 249), (248, 295, 272, 271), (237, 309, 308, 236), (244, 316, 315, 243), (229, 301, 300, 228), (236, 308, 307, 235), (243, 315, 314, 242), (228, 300, 299, 227), (235, 307, 306, 234), (242, 314, 313, 241), (227, 299, 298, 226), (234, 306, 305, 233), (241, 313, 312, 240), (226, 298, 297, 225), (233, 305, 304, 232), (240, 312, 311, 239), (225, 297, 296, 224), (247, 319, 318, 246), (232, 304, 303, 231), (239, 311, 310, 238), (224, 296, 319, 247), (246, 318, 317, 245), (231, 303, 302, 230), (238, 310, 309, 237), (245, 317, 316, 244), (230, 302, 301, 229), (296, 320, 343, 319), (318, 342, 341, 317), (303, 327, 326, 302), (310, 334, 333, 309), (317, 341, 340, 316), (302, 326, 325, 301), (309, 333, 332, 308), (316, 340, 339, 315), (301, 325, 324, 300), (308, 332, 331, 307), (315, 339, 338, 314), (300, 324, 323, 299), (307, 331, 330, 306), (314, 338, 337, 313), (299, 323, 322, 298), (306, 330, 329, 305), (313, 337, 336, 312), (298, 322, 321, 297), (305, 329, 328, 304), (312, 336, 335, 311), (297, 321, 320, 296), (319, 343, 342, 318), (304, 328, 327, 303), (311, 335, 334, 310), (331, 355, 354, 330), (338, 362, 361, 337), (323, 347, 346, 322), (330, 354, 353, 329), (337, 361, 360, 336), (322, 346, 345, 321), (329, 353, 352, 328), (336, 360, 359, 335), (321, 345, 344, 320), (343, 367, 366, 342), (328, 352, 351, 327), (335, 359, 358, 334), (320, 344, 367, 343), (342, 366, 365, 341), (327, 351, 350, 326), (334, 358, 357, 333), (341, 365, 364, 340), (326, 350, 349, 325), (333, 357, 356, 332), (340, 364, 363, 339), (325, 349, 348, 324), (332, 356, 355, 331), (339, 363, 362, 338), (324, 348, 347, 323), (366, 390, 389, 365), (351, 375, 374, 350), (358, 382, 381, 357), (365, 389, 388, 364), (350, 374, 373, 349), (357, 381, 380, 356), (364, 388, 387, 363), (349, 373, 372, 348), (356, 380, 379, 355), (363, 387, 386, 362), (348, 372, 371, 347), (355, 379, 378, 354), (362, 386, 385, 361), (347, 371, 370, 346), (354, 378, 377, 353), (361, 385, 384, 360), (346, 370, 369, 345), (353, 377, 376, 352), (360, 384, 383, 359), (345, 369, 368, 344), (367, 391, 390, 366), (352, 376, 375, 351), (359, 383, 382, 358), (344, 368, 391, 367), (386, 410, 409, 385), (371, 395, 394, 370), (378, 402, 401, 377), (385, 409, 408, 384), (370, 394, 393, 369), (377, 401, 400, 376), (384, 408, 407, 383), (369, 393, 392, 368), (391, 415, 414, 390), (376, 400, 399, 375), (383, 407, 406, 382), (368, 392, 415, 391), (390, 414, 413, 389), (375, 399, 398, 374), (382, 406, 405, 381), (389, 413, 412, 388), (374, 398, 397, 373), (381, 405, 404, 380), (388, 412, 411, 387), (373, 397, 396, 372), (380, 404, 403, 379), (387, 411, 410, 386), (372, 396, 395, 371), (379, 403, 402, 378), (414, 439, 420, 413), (392, 437, 438, 415), (407, 436, 418, 406), (400, 435, 416, 399), (415, 438, 439, 414), (393, 434, 437, 392), (408, 433, 436, 407), (401, 432, 435, 400), (394, 431, 434, 393), (409, 430, 433, 408), (402, 429, 432, 401), (395, 428, 431, 394), (410, 427, 430, 409), (403, 426, 429, 402), (396, 425, 428, 395), (411, 424, 427, 410), (404, 423, 426, 403), (397, 422, 425, 396), (412, 421, 424, 411), (405, 419, 423, 404), (398, 417, 422, 397), (413, 420, 421, 412), (406, 418, 419, 405), (399, 416, 417, 398), (449, 440, 249, 248), (201, 202, 448, 440), (209, 210, 459, 460), (205, 206, 444, 445), (217, 218, 455, 456), (213, 214, 462, 463), (203, 204, 446, 447), (221, 222, 454, 450), (211, 212, 457, 458), (214, 215, 461, 462), (219, 220, 451, 453), (222, 223, 441, 454), (215, 216, 442, 461), (212, 213, 463, 457), (220, 221, 450, 451), (210, 211, 458, 459), (206, 207, 443, 444), (208, 209, 460, 452), (218, 219, 453, 455), (223, 200, 449, 441), (216, 217, 456, 442), (204, 205, 445, 446), (207, 208, 452, 443), (202, 203, 447, 448), (464, 466, 467, 465), (466, 468, 469, 467), (468, 470, 471, 469), (470, 472, 473, 471), (472, 474, 475, 473), (474, 476, 477, 475), (476, 478, 479, 477), (478, 480, 481, 479), (480, 482, 483, 481), (482, 484, 485, 483), (484, 486, 487, 485), (486, 488, 489, 487), (488, 490, 491, 489), (490, 492, 493, 491), (492, 494, 495, 493), (494, 496, 497, 495), (467, 469, 471, 473, 475, 477, 479, 481, 483, 485, 487, 489, 491, 493, 495, 497, 499, 465), (496, 498, 499, 497), (498, 464, 465, 499), (474, 505, 506, 476), (514, 546, 548, 515), (484, 510, 511, 486), (494, 515, 516, 496), (470, 503, 504, 472), (480, 508, 509, 482), (490, 513, 514, 492), (466, 501, 502, 468), (476, 506, 507, 478), (486, 511, 512, 488), (496, 516, 517, 498), (472, 504, 505, 474), (482, 509, 510, 484), (492, 514, 515, 494), (468, 502, 503, 470), (478, 507, 508, 480), (464, 500, 501, 466), (488, 512, 513, 490), (498, 517, 500, 464), (517, 552, 519, 500), (507, 532, 534, 508), (515, 548, 550, 516), (508, 534, 536, 509), (521, 571, 569, 523), (516, 550, 552, 517), (509, 536, 538, 510), (502, 522, 524, 503), (510, 538, 540, 511), (503, 524, 526, 504), (501, 520, 522, 502), (511, 540, 542, 512), (504, 526, 528, 505), (512, 542, 544, 513), (505, 528, 530, 506), (513, 544, 546, 514), (506, 530, 532, 507), (519, 518, 521, 520), (520, 521, 523, 522), (522, 523, 525, 524), (524, 525, 527, 526), (526, 527, 529, 528), (528, 529, 531, 530), (530, 531, 533, 532), (532, 533, 535, 534), (534, 535, 537, 536), (536, 537, 539, 538), (538, 539, 541, 540), (540, 541, 543, 542), (542, 543, 545, 544), (544, 545, 547, 546), (546, 547, 549, 548), (548, 549, 551, 550), (550, 551, 553, 552), (552, 553, 518, 519), (500, 519, 520, 501), (539, 561, 560, 541), (547, 557, 556, 549), (529, 566, 565, 531), (537, 562, 561, 539), (518, 570, 571, 521), (545, 558, 557, 547), (527, 567, 566, 529), (535, 563, 562, 537), (553, 554, 570, 518), (531, 565, 564, 533), (549, 556, 555, 551), (523, 569, 568, 525), (541, 560, 559, 543), (533, 564, 563, 535), (551, 555, 554, 553), (525, 568, 567, 527), (543, 559, 558, 545), (560, 578, 577, 559), (568, 586, 585, 567), (561, 579, 578, 560), (554, 572, 588, 570), (569, 587, 586, 568), (562, 580, 579, 561), (555, 573, 572, 554), (571, 589, 587, 569), (563, 581, 580, 562), (556, 574, 573, 555), (570, 588, 589, 571), (564, 582, 581, 563), (557, 575, 574, 556), (565, 583, 582, 564), (558, 576, 575, 557), (566, 584, 583, 565), (559, 577, 576, 558), (567, 585, 584, 566), (609, 594, 593, 608), (590, 591, 592, 593, 594, 595, 596, 597, 598, 599, 600, 601, 602, 603, 604, 605, 606, 607), (612, 595, 594, 609), (601, 600, 625, 610), (595, 642, 643, 596), (603, 634, 635, 604), (612, 646, 642, 595), (617, 605, 604, 615), (597, 644, 645, 598), (621, 606, 605, 617), (622, 599, 598, 618), (620, 631, 630, 619), (624, 607, 606, 621), (625, 600, 599, 622), (608, 593, 592, 623), (582, 610, 625, 581), (588, 619, 624, 589), (574, 608, 623, 573), (581, 625, 622, 580), (589, 624, 621, 587), (573, 623, 620, 572), (580, 622, 618, 579), (587, 621, 617, 586), (572, 620, 619, 588), (579, 618, 616, 578), (586, 617, 615, 585), (578, 616, 614, 577), (585, 615, 613, 584), (577, 614, 612, 576), (584, 613, 611, 583), (576, 612, 609, 575), (583, 611, 610, 582), (575, 609, 608, 574), (623, 592, 628, 632), (623, 632, 631, 620), (631, 627, 626, 630), (632, 628, 627, 631), (630, 626, 629, 633), (590, 607, 629, 626), (624, 633, 629, 607), (619, 630, 633, 624), (604, 635, 637, 615), (602, 639, 634, 603), (602, 601, 638, 639), (611, 613, 636, 641), (637, 635, 634, 636), (641, 639, 638, 640), (639, 641, 636, 634), (611, 641, 640, 610), (638, 601, 610, 640), (615, 637, 636, 613), (647, 643, 642, 646), (648, 644, 643, 647), (649, 645, 644, 648), (614, 647, 646, 612), (616, 648, 647, 614), (618, 649, 648, 616), (596, 643, 644, 597), (598, 645, 649, 618), (650, 652, 653, 651), (652, 654, 655, 653), (654, 656, 657, 655), (656, 658, 659, 657), (653, 655, 657, 659, 661, 651), (658, 660, 661, 659), (660, 650, 651, 661), (650, 660, 658, 656, 654, 652), (662, 664, 665, 663), (664, 666, 667, 665), (666, 668, 669, 667), (668, 670, 671, 669), (665, 667, 669, 671, 673, 663), (670, 672, 673, 671), (672, 662, 663, 673), (662, 672, 670, 668, 666, 664), (674, 676, 677, 675), (676, 678, 679, 677), (678, 680, 681, 679), (680, 682, 683, 681), (677, 679, 681, 683, 685, 675), (682, 684, 685, 683), (684, 674, 675, 685), (674, 684, 682, 680, 678, 676), (686, 688, 689, 687), (688, 690, 691, 689), (690, 692, 693, 691), (692, 694, 695, 693), (689, 691, 693, 695, 697, 687), (694, 696, 697, 695), (696, 686, 687, 697), (686, 696, 694, 692, 690, 688), (698, 700, 701, 699), (700, 702, 703, 701), (702, 704, 705, 703), (704, 706, 707, 705), (701, 703, 705, 707, 709, 699), (706, 708, 709, 707), (708, 698, 699, 709), (698, 708, 706, 704, 702, 700), (710, 712, 713, 711), (712, 714, 715, 713), (714, 716, 717, 715), (716, 718, 719, 717), (713, 715, 717, 719, 721, 711), (718, 720, 721, 719), (720, 710, 711, 721), (710, 720, 718, 716, 714, 712), (68, 728, 729, 70), (78, 733, 734, 80), (88, 738, 739, 90), (98, 743, 744, 100), (64, 726, 727, 66), (74, 731, 732, 76), (84, 736, 737, 86), (94, 741, 742, 96), (60, 724, 725, 62), (70, 729, 730, 72), (56, 722, 723, 58), (80, 734, 735, 82), (90, 739, 740, 92), (100, 744, 745, 102), (66, 727, 728, 68), (76, 732, 733, 78), (86, 737, 738, 88), (96, 742, 743, 98), (62, 725, 726, 64), (72, 730, 731, 74), (82, 735, 736, 84), (92, 740, 741, 94), (102, 745, 722, 56), (725, 749, 750, 726), (740, 764, 765, 741), (733, 757, 758, 734), (726, 750, 751, 727), (741, 765, 766, 742), (734, 758, 759, 735), (727, 751, 752, 728), (742, 766, 767, 743), (735, 759, 760, 736), (728, 752, 753, 729), (743, 767, 768, 744), (736, 760, 761, 737), (729, 753, 754, 730), (744, 768, 769, 745), (722, 746, 747, 723), (737, 761, 762, 738), (730, 754, 755, 731), (745, 769, 746, 722), (723, 747, 748, 724), (738, 762, 763, 739), (731, 755, 756, 732), (724, 748, 749, 725), (739, 763, 764, 740), (732, 756, 757, 733), (770, 772, 773, 771), (772, 774, 775, 773), (774, 776, 777, 775), (776, 778, 779, 777), (773, 775, 777, 779, 781, 771), (778, 780, 781, 779), (780, 770, 771, 781), (770, 780, 778, 776, 774, 772), (782, 784, 785, 783), (784, 786, 787, 785), (786, 788, 789, 787), (788, 790, 791, 789), (785, 787, 789, 791, 793, 783), (790, 792, 793, 791), (792, 782, 783, 793), (782, 792, 790, 788, 786, 784), (794, 796, 797, 795), (796, 798, 799, 797), (798, 800, 801, 799), (800, 802, 803, 801), (797, 799, 801, 803, 805, 795), (802, 804, 805, 803), (804, 794, 795, 805), (794, 804, 802, 800, 798, 796), (806, 808, 809, 807), (808, 810, 811, 809), (810, 812, 813, 811), (812, 814, 815, 813), (809, 811, 813, 815, 817, 807), (814, 816, 817, 815), (816, 806, 807, 817), (806, 816, 814, 812, 810, 808), (818, 820, 821, 819), (820, 822, 823, 821), (822, 824, 825, 823), (824, 826, 827, 825), (821, 823, 825, 827, 829, 819), (826, 828, 829, 827), (828, 818, 819, 829), (818, 828, 826, 824, 822, 820), (830, 832, 833, 831), (832, 834, 835, 833), (834, 836, 837, 835), (836, 838, 839, 837), (833, 835, 837, 839, 841, 831), (838, 840, 841, 839), (840, 830, 831, 841), (830, 840, 838, 836, 834, 832), (592, 591, 627, 628), (591, 590, 626, 627)])
me_cylinder_043.polygons.foreach_set('use_smooth', [1, 1, 1, 1, 1, 1, 1, 1, 1, 1, 1, 1, 1, 1, 1, 1, 1, 1, 1, 1, 1, 1, 1, 1, 1, 1, 1, 1, 1, 1, 1, 1, 1, 1, 1, 1, 1, 1, 1, 1, 1, 1, 1, 1, 1, 1, 1, 1, 1, 1, 0, 1, 1, 1, 1, 0, 1, 0, 1, 0, 1, 0, 1, 0, 1, 0, 1, 0, 1, 0, 1, 0, 1, 0, 1, 0, 1, 0, 1, 0, 1, 0, 1, 0, 1, 0, 1, 0, 1, 0, 1, 0, 1, 0, 1, 0, 1, 0, 1, 0, 1, 0, 0, 0, 0, 0, 0, 0, 0, 0, 0, 0, 0, 0, 0, 0, 0, 0, 0, 0, 0, 0, 0, 0, 0, 0, 1, 1, 1, 1, 1, 1, 1, 1, 1, 1, 1, 1, 1, 1, 1, 1, 1, 1, 1, 1, 1, 1, 1, 1, 1, 1, 1, 1, 1, 1, 1, 1, 1, 1, 1, 1, 1, 1, 1, 1, 1, 1, 1, 1, 1, 1, 1, 1, 1, 0, 1, 0, 1, 0, 1, 0, 1, 0, 1, 0, 1, 0, 1, 0, 1, 1, 0, 1, 1, 1, 0, 0, 1, 0, 1, 1, 1, 0, 1, 0, 1, 0, 0, 1, 0, 0, 1, 0, 0, 1, 0, 0, 1, 1, 0, 1, 1, 1, 1, 1, 1, 1, 1, 1, 1, 1, 1, 1, 1, 1, 1, 1, 1, 1, 1, 1, 1, 1, 1, 1, 1, 1, 1, 1, 1, 1, 1, 1, 1, 1, 1, 1, 1, 1, 1, 1, 1, 1, 1, 1, 1, 1, 1, 1, 1, 1, 1, 1, 1, 1, 1, 1, 1, 1, 1, 1, 1, 1, 1, 1, 1, 1, 1, 1, 1, 1, 1, 1, 1, 1, 1, 1, 1, 1, 1, 1, 1, 1, 1, 1, 1, 1, 1, 1, 1, 1, 1, 1, 1, 1, 1, 1, 1, 1, 1, 1, 1, 1, 1, 1, 1, 1, 1, 1, 1, 1, 1, 1, 1, 1, 1, 1, 1, 1, 1, 1, 1, 1, 1, 1, 1, 1, 1, 1, 1, 1, 1, 1, 1, 1, 1, 1, 1, 1, 1, 1, 1, 1, 1, 1, 0, 1, 1, 1, 1, 1, 1, 1, 1, 1, 1, 1, 1, 1, 1, 1, 1, 1, 1, 1, 1, 1, 1, 1, 1, 1, 1, 1, 1, 1, 1, 1, 1, 1, 1, 1, 1, 1, 1, 1, 0, 1, 1, 0, 1, 0, 0, 0, 0, 0, 0, 0, 0, 0, 0, 0, 0, 0, 0, 0, 0, 0, 1, 1, 1, 1, 1, 1, 1, 1, 1, 1, 1, 1, 1, 1, 1, 1, 1, 1, 1, 1, 1, 1, 1, 1, 1, 1, 1, 1, 1, 1, 1, 1, 1, 1, 1, 1, 1, 1, 1, 1, 1, 1, 1, 1, 1, 1, 1, 1, 1, 1, 1, 1, 1, 1, 1, 1, 1, 1, 1, 1, 1, 1, 1, 1, 1, 1, 1, 1, 1, 1, 1, 1, 0, 1, 0, 0, 0, 1, 1, 0, 1, 1, 1, 1, 1, 1, 1, 1, 1, 1, 1, 1, 1, 1, 1, 1, 1, 1, 1, 1, 1, 1, 1, 1, 1, 1, 1, 1, 1, 0, 1, 1, 1, 0, 0, 1, 1, 1, 0, 1, 0, 0, 1, 1, 1, 0, 0, 0, 0, 1, 0, 0, 0, 0, 0, 0, 0, 0, 0, 0, 0, 0, 0, 0, 0, 0, 0, 0, 0, 0, 0, 0, 0, 0, 0, 0, 0, 0, 0, 0, 0, 0, 0, 0, 0, 0, 0, 0, 0, 0, 0, 0, 0, 0, 0, 0, 0, 0, 1, 1, 1, 1, 1, 1, 1, 1, 1, 1, 1, 1, 1, 1, 1, 1, 1, 1, 1, 1, 1, 1, 1, 1, 1, 1, 1, 1, 1, 1, 1, 1, 1, 1, 1, 1, 1, 1, 1, 1, 1, 1, 1, 1, 1, 1, 1, 0, 0, 0, 0, 0, 0, 0, 0, 0, 0, 0, 0, 0, 0, 0, 0, 0, 0, 0, 0, 0, 0, 0, 0, 0, 0, 0, 0, 0, 0, 0, 0, 0, 0, 0, 0, 0, 0, 0, 0, 0, 0, 0, 0, 0, 0, 0, 0, 0, 0])
_uv = me_cylinder_043.uv_layers.new(name='UVMap')
_uv.uv.foreach_set('vector', [0.5609, 0.7676, 0.5609, 0.7528, 0.6055, 0.7528, 0.6055, 0.7676, 0.5609, 0.5752, 0.5609, 0.5604, 0.6055, 0.5604, 0.6055, 0.5752, 0.5609, 0.7824, 0.5609, 0.7676, 0.6055, 0.7676, 0.6055, 0.7824, 0.5609, 0.59, 0.5609, 0.5752, 0.6055, 0.5752, 0.6055, 0.59, 0.5609, 0.7972, 0.5609, 0.7824, 0.6055, 0.7824, 0.6055, 0.7972, 0.5609, 0.6048, 0.5609, 0.59, 0.6055, 0.59, 0.6055, 0.6048, 0.5609, 0.8268, 0.5609, 0.812, 0.6055, 0.812, 0.6055, 0.8268, 0.5609, 0.812, 0.5609, 0.7972, 0.6055, 0.7972, 0.6055, 0.812, 0.5609, 0.6196, 0.5609, 0.6048, 0.6055, 0.6048, 0.6055, 0.6196, 0.5609, 0.8416, 0.5609, 0.8268, 0.6055, 0.8268, 0.6055, 0.8416, 0.5609, 0.6344, 0.5609, 0.6196, 0.6055, 0.6196, 0.6055, 0.6344, 0.5609, 0.8564, 0.5609, 0.8416, 0.6055, 0.8416, 0.6055, 0.8564, 0.5609, 0.6492, 0.5609, 0.6344, 0.6055, 0.6344, 0.6055, 0.6492, 0.5609, 0.8712, 0.5609, 0.8564, 0.6055, 0.8564, 0.6055, 0.8712, 0.5609, 0.664, 0.5609, 0.6492, 0.6055, 0.6492, 0.6055, 0.664, 0.5609, 0.886, 0.5609, 0.8712, 0.6055, 0.8712, 0.6055, 0.886, 0.5609, 0.6788, 0.5609, 0.664, 0.6055, 0.664, 0.6055, 0.6788, 0.5609, 0.9008, 0.5609, 0.886, 0.6055, 0.886, 0.6055, 0.9008, 0.5609, 0.6936, 0.5609, 0.6788, 0.6055, 0.6788, 0.6055, 0.6936, 0.5609, 0.9156, 0.5609, 0.9008, 0.6055, 0.9008, 0.6055, 0.9156, 0.5609, 0.7084, 0.5609, 0.6936, 0.6055, 0.6936, 0.6055, 0.7084, 0.5609, 0.516, 0.5609, 0.5013, 0.6055, 0.5013, 0.6055, 0.516, 0.5609, 0.7232, 0.5609, 0.7084, 0.6055, 0.7084, 0.6055, 0.7232, 0.5609, 0.5308, 0.5609, 0.516, 0.6055, 0.516, 0.6055, 0.5308, 0.5609, 0.738, 0.5609, 0.7232, 0.6055, 0.7232, 0.6055, 0.738, 0.5609, 0.5456, 0.5609, 0.5308, 0.6055, 0.5308, 0.6055, 0.5456, 0.5609, 0.7528, 0.5609, 0.738, 0.6055, 0.738, 0.6055, 0.7528, 0.5609, 0.5604, 0.5609, 0.5456, 0.6055, 0.5456, 0.6055, 0.5604, 0.9775, 0.6226, 0.9775, 0.588, 0.9996, 0.588, 0.9996, 0.6226, 0.9775, 0.588, 0.9775, 0.5535, 0.9996, 0.5535, 0.9996, 0.588, 0.9775, 0.5535, 0.9775, 0.5189, 0.9996, 0.5189, 0.9996, 0.5535, 0.9775, 0.5189, 0.9775, 0.4843, 0.9996, 0.4843, 0.9996, 0.5189, 0.9775, 0.4843, 0.9775, 0.4498, 0.9996, 0.4498, 0.9996, 0.4843, 0.9775, 0.4498, 0.9775, 0.4152, 0.9996, 0.4152, 0.9996, 0.4498, 0.9775, 0.4152, 0.9775, 0.3807, 0.9996, 0.3807, 0.9996, 0.4152, 0.9775, 0.3807, 0.9775, 0.3461, 0.9996, 0.3461, 0.9996, 0.3807, 0.9775, 0.3461, 0.9775, 0.3115, 0.9996, 0.3115, 0.9996, 0.3461, 0.9775, 0.3115, 0.9775, 0.277, 0.9996, 0.277, 0.9996, 0.3115, 0.9775, 0.277, 0.9775, 0.2424, 0.9996, 0.2424, 0.9996, 0.277, 0.9775, 0.2424, 0.9775, 0.2078, 0.9996, 0.2078, 0.9996, 0.2424, 0.9775, 0.2078, 0.9775, 0.1733, 0.9996, 0.1733, 0.9996, 0.2078, 0.9775, 0.1733, 0.9775, 0.1387, 0.9996, 0.1387, 0.9996, 0.1733, 0.9775, 0.1387, 0.9775, 0.1041, 0.9996, 0.1041, 0.9996, 0.1387, 0.9775, 0.1041, 0.9775, 0.06957, 0.9996, 0.06957, 0.9996, 0.1041, 0.9775, 0.06957, 0.9775, 0.035, 0.9996, 0.035, 0.9996, 0.06957, 0.9775, 0.035, 0.9775, 0.0004367, 0.9996, 0.0004367, 0.9996, 0.035, 0.9775, 0.83, 0.9775, 0.7954, 0.9996, 0.7954, 0.9996, 0.83, 0.9775, 0.7954, 0.9775, 0.7609, 0.9996, 0.7609, 0.9996, 0.7954, 0.9775, 0.7609, 0.9775, 0.7263, 0.9996, 0.7263, 0.9996, 0.7609, 0.9775, 0.7263, 0.9775, 0.6917, 0.9996, 0.6917, 0.9996, 0.7263, 0.3869, 0.5275, 0.4114, 0.5519, 0.4287, 0.5819, 0.4376, 0.6152, 0.4376, 0.6498, 0.4287, 0.6832, 0.4114, 0.7131, 0.3869, 0.7376, 0.357, 0.7549, 0.3236, 0.7638, 0.2891, 0.7638, 0.2557, 0.7549, 0.2257, 0.7376, 0.2013, 0.7131, 0.184, 0.6832, 0.1751, 0.6498, 0.1751, 0.6152, 0.184, 0.5819, 0.2013, 0.5519, 0.2257, 0.5275, 0.2557, 0.5102, 0.2891, 0.5013, 0.3236, 0.5013, 0.357, 0.5102, 0.9775, 0.6917, 0.9775, 0.6572, 0.9996, 0.6572, 0.9996, 0.6917, 0.9775, 0.6572, 0.9775, 0.6226, 0.9996, 0.6226, 0.9996, 0.6572, 0.484, 0.1628, 0.5413, 0.1634, 0.5401, 0.1812, 0.4834, 0.1812, 0.4852, 0.1247, 0.4846, 0.144, 0.4723, 0.1439, 0.4725, 0.1245, 0.6077, 0.3463, 0.6826, 0.3421, 0.6825, 0.3652, 0.6093, 0.3706, 0.486, 0.1048, 0.4852, 0.1247, 0.4725, 0.1245, 0.4728, 0.1046, 0.4728, 0.1046, 0.4132, 0.1065, 0.4111, 0.08765, 0.4731, 0.0837, 0.4871, 0.08375, 0.486, 0.1048, 0.4728, 0.1046, 0.4731, 0.0837, 0.4717, 0.1812, 0.4148, 0.1808, 0.4137, 0.1625, 0.4719, 0.1628, 0.4886, 0.06087, 0.4871, 0.08375, 0.4731, 0.0837, 0.4729, 0.06086, 0.6414, 0.5217, 0.7049, 0.4947, 0.7127, 0.5133, 0.6536, 0.5467, 0.4906, 0.03478, 0.4886, 0.06087, 0.4729, 0.06086, 0.4722, 0.03471, 0.4711, 0.3058, 0.4153, 0.3067, 0.4162, 0.2888, 0.4709, 0.2882, 0.4948, 0.001535, 0.4906, 0.03478, 0.4722, 0.03471, 0.4699, 0.0004367, 0.6405, 0.09274, 0.706, 0.1188, 0.7009, 0.1393, 0.6316, 0.1176, 0.493, 0.4656, 0.4982, 0.4994, 0.4735, 0.5004, 0.4749, 0.4671, 0.6149, 0.194, 0.6882, 0.2038, 0.6846, 0.2263, 0.6119, 0.2184, 0.4899, 0.4405, 0.493, 0.4656, 0.4749, 0.4671, 0.4745, 0.4412, 0.4745, 0.4412, 0.4129, 0.4358, 0.4131, 0.4168, 0.4739, 0.4188, 0.4876, 0.4182, 0.4899, 0.4405, 0.4745, 0.4412, 0.4739, 0.4188, 0.6093, 0.3706, 0.6825, 0.3652, 0.6853, 0.3878, 0.6114, 0.395, 0.4863, 0.3976, 0.4876, 0.4182, 0.4739, 0.4188, 0.4734, 0.3985, 0.4725, 0.1245, 0.4129, 0.1254, 0.4132, 0.1065, 0.4728, 0.1046, 0.4851, 0.3782, 0.4863, 0.3976, 0.4734, 0.3985, 0.4728, 0.379, 0.4713, 0.199, 0.416, 0.1989, 0.4148, 0.1808, 0.4717, 0.1812, 0.4842, 0.3594, 0.4851, 0.3782, 0.4728, 0.379, 0.4721, 0.3602, 0.6536, 0.5467, 0.7127, 0.5133, 0.7211, 0.5301, 0.6704, 0.5713, 0.4834, 0.3411, 0.4842, 0.3594, 0.4721, 0.3602, 0.4717, 0.3417, 0.4713, 0.3235, 0.4147, 0.3247, 0.4153, 0.3067, 0.4711, 0.3058, 0.4829, 0.3231, 0.4834, 0.3411, 0.4717, 0.3417, 0.4713, 0.3235, 0.6316, 0.1176, 0.7009, 0.1393, 0.6951, 0.16, 0.6247, 0.1432, 0.4825, 0.3054, 0.4829, 0.3231, 0.4713, 0.3235, 0.4711, 0.3058, 0.6119, 0.2184, 0.6846, 0.2263, 0.684, 0.2493, 0.6095, 0.2426, 0.4823, 0.2879, 0.4825, 0.3054, 0.4711, 0.3058, 0.4709, 0.2882, 0.4749, 0.4671, 0.4103, 0.4545, 0.4129, 0.4358, 0.4745, 0.4412, 0.4823, 0.2703, 0.4823, 0.2879, 0.4709, 0.2882, 0.4708, 0.2706, 0.6114, 0.395, 0.6853, 0.3878, 0.6885, 0.4101, 0.6145, 0.4207, 0.4824, 0.2526, 0.4823, 0.2703, 0.4708, 0.2706, 0.4709, 0.2527, 0.4723, 0.1439, 0.4124, 0.144, 0.4129, 0.1254, 0.4725, 0.1245, 0.4826, 0.2347, 0.4824, 0.2526, 0.4709, 0.2527, 0.471, 0.2347, 0.4713, 0.2168, 0.4153, 0.217, 0.416, 0.1989, 0.4713, 0.199, 0.4829, 0.217, 0.4826, 0.2347, 0.471, 0.2347, 0.4713, 0.2168, 0.6704, 0.5713, 0.7211, 0.5301, 0.7301, 0.5458, 0.6913, 0.5924, 0.4829, 0.1992, 0.4829, 0.217, 0.4713, 0.2168, 0.4713, 0.199, 0.4717, 0.3417, 0.4139, 0.3428, 0.4147, 0.3247, 0.4713, 0.3235, 0.4834, 0.1812, 0.4829, 0.1992, 0.4713, 0.199, 0.4717, 0.1812, 0.6095, 0.2426, 0.684, 0.2493, 0.6837, 0.2724, 0.6075, 0.2679, 0.484, 0.1628, 0.4834, 0.1812, 0.4717, 0.1812, 0.4719, 0.1628, 0.4735, 0.5004, 0.4065, 0.4729, 0.4103, 0.4545, 0.4749, 0.4671, 0.4846, 0.144, 0.484, 0.1628, 0.4719, 0.1628, 0.4723, 0.1439, 0.6145, 0.4207, 0.6885, 0.4101, 0.6905, 0.4323, 0.619, 0.4461, 0.4739, 0.4188, 0.4131, 0.4168, 0.4146, 0.3981, 0.4734, 0.3985, 0.6191, 0.1683, 0.6922, 0.1818, 0.6882, 0.2038, 0.6149, 0.194, 0.651, 0.06873, 0.7123, 0.0993, 0.706, 0.1188, 0.6405, 0.09274, 0.4709, 0.2882, 0.4162, 0.2888, 0.415, 0.2709, 0.4708, 0.2706, 0.6322, 0.4972, 0.6996, 0.4745, 0.7049, 0.4947, 0.6414, 0.5217, 0.4719, 0.1628, 0.4137, 0.1625, 0.4124, 0.144, 0.4723, 0.1439, 0.4731, 0.0837, 0.4111, 0.08765, 0.4104, 0.06846, 0.4729, 0.06086, 0.6066, 0.3209, 0.683, 0.3189, 0.6826, 0.3421, 0.6077, 0.3463, 0.4734, 0.3985, 0.4146, 0.3981, 0.4139, 0.3795, 0.4728, 0.379, 0.6247, 0.1432, 0.6951, 0.16, 0.6922, 0.1818, 0.6191, 0.1683, 0.6635, 0.04556, 0.7197, 0.08086, 0.7123, 0.0993, 0.651, 0.06873, 0.4708, 0.2706, 0.415, 0.2709, 0.4139, 0.2529, 0.4709, 0.2527, 0.6247, 0.4719, 0.6955, 0.4534, 0.6996, 0.4745, 0.6322, 0.4972, 0.4729, 0.06086, 0.4104, 0.06846, 0.4072, 0.04964, 0.4722, 0.03471, 0.6064, 0.2944, 0.6841, 0.2956, 0.683, 0.3189, 0.6066, 0.3209, 0.4728, 0.379, 0.4139, 0.3795, 0.415, 0.3611, 0.4721, 0.3602, 0.6803, 0.02206, 0.7291, 0.06468, 0.7197, 0.08086, 0.6635, 0.04556, 0.4709, 0.2527, 0.4139, 0.2529, 0.4146, 0.235, 0.471, 0.2347, 0.619, 0.4461, 0.6905, 0.4323, 0.6955, 0.4534, 0.6247, 0.4719, 0.4722, 0.03471, 0.4072, 0.04964, 0.4031, 0.03086, 0.4699, 0.0004367, 0.6075, 0.2679, 0.6837, 0.2724, 0.6841, 0.2956, 0.6064, 0.2944, 0.4721, 0.3602, 0.415, 0.3611, 0.4139, 0.3428, 0.4717, 0.3417, 0.7039, 0.0004367, 0.7389, 0.05047, 0.7291, 0.06468, 0.6803, 0.02206, 0.471, 0.2347, 0.4146, 0.235, 0.4153, 0.217, 0.4713, 0.2168, 0.6825, 0.3652, 0.8135, 0.3618, 0.8119, 0.3822, 0.6853, 0.3878, 0.6955, 0.4534, 0.811, 0.4379, 0.8124, 0.4549, 0.6996, 0.4745, 0.6882, 0.2038, 0.8135, 0.2115, 0.8148, 0.2315, 0.6846, 0.2263, 0.7211, 0.5301, 0.8212, 0.5028, 0.8256, 0.5183, 0.7301, 0.5458, 0.6841, 0.2956, 0.8174, 0.2964, 0.8168, 0.3187, 0.683, 0.3189, 0.7123, 0.0993, 0.8172, 0.1247, 0.8148, 0.1405, 0.706, 0.1188, 0.6853, 0.3878, 0.8119, 0.3822, 0.8108, 0.4017, 0.6885, 0.4101, 0.6996, 0.4745, 0.8124, 0.4549, 0.8146, 0.4713, 0.7049, 0.4947, 0.6846, 0.2263, 0.8148, 0.2315, 0.8162, 0.2525, 0.684, 0.2493, 0.7389, 0.05047, 0.8285, 0.08011, 0.8241, 0.09453, 0.7291, 0.06468, 0.683, 0.3189, 0.8168, 0.3187, 0.8153, 0.3406, 0.6826, 0.3421, 0.706, 0.1188, 0.8148, 0.1405, 0.8133, 0.157, 0.7009, 0.1393, 0.6885, 0.4101, 0.8108, 0.4017, 0.8105, 0.4202, 0.6905, 0.4323, 0.6951, 0.16, 0.8126, 0.1743, 0.8127, 0.1924, 0.6922, 0.1818, 0.7049, 0.4947, 0.8146, 0.4713, 0.8175, 0.4871, 0.7127, 0.5133, 0.684, 0.2493, 0.8162, 0.2525, 0.8172, 0.2742, 0.6837, 0.2724, 0.7291, 0.06468, 0.8241, 0.09453, 0.8203, 0.1094, 0.7197, 0.08086, 0.6826, 0.3421, 0.8153, 0.3406, 0.8135, 0.3618, 0.6825, 0.3652, 0.7009, 0.1393, 0.8133, 0.157, 0.8126, 0.1743, 0.6951, 0.16, 0.6905, 0.4323, 0.8105, 0.4202, 0.811, 0.4379, 0.6955, 0.4534, 0.6922, 0.1818, 0.8127, 0.1924, 0.8135, 0.2115, 0.6882, 0.2038, 0.7127, 0.5133, 0.8175, 0.4871, 0.8212, 0.5028, 0.7211, 0.5301, 0.6837, 0.2724, 0.8172, 0.2742, 0.8174, 0.2964, 0.6841, 0.2956, 0.4129, 0.1254, 0.4124, 0.144, 0.2147, 0.1574, 0.2136, 0.1414, 0.4132, 0.1065, 0.4129, 0.1254, 0.2136, 0.1414, 0.2122, 0.1251, 0.4111, 0.08765, 0.4132, 0.1065, 0.2122, 0.1251, 0.21, 0.1086, 0.4104, 0.06846, 0.4111, 0.08765, 0.21, 0.1086, 0.2073, 0.09192, 0.4072, 0.04964, 0.4104, 0.06846, 0.2073, 0.09192, 0.2043, 0.07471, 0.4031, 0.03086, 0.4072, 0.04964, 0.2043, 0.07471, 0.1997, 0.05657, 0.4103, 0.4545, 0.4065, 0.4729, 0.2036, 0.4521, 0.2075, 0.4338, 0.4129, 0.4358, 0.4103, 0.4545, 0.2075, 0.4338, 0.2102, 0.4166, 0.4131, 0.4168, 0.4129, 0.4358, 0.2102, 0.4166, 0.2126, 0.3999, 0.4146, 0.3981, 0.4131, 0.4168, 0.2126, 0.3999, 0.2146, 0.3834, 0.4139, 0.3795, 0.4146, 0.3981, 0.2146, 0.3834, 0.2157, 0.367, 0.415, 0.3611, 0.4139, 0.3795, 0.2157, 0.367, 0.2166, 0.351, 0.4139, 0.3428, 0.415, 0.3611, 0.2166, 0.351, 0.2177, 0.335, 0.4147, 0.3247, 0.4139, 0.3428, 0.2177, 0.335, 0.2181, 0.3189, 0.4153, 0.3067, 0.4147, 0.3247, 0.2181, 0.3189, 0.2188, 0.3028, 0.4162, 0.2888, 0.4153, 0.3067, 0.2188, 0.3028, 0.2188, 0.2867, 0.415, 0.2709, 0.4162, 0.2888, 0.2188, 0.2867, 0.219, 0.2705, 0.4139, 0.2529, 0.415, 0.2709, 0.219, 0.2705, 0.2191, 0.2542, 0.4146, 0.235, 0.4139, 0.2529, 0.2191, 0.2542, 0.2191, 0.2379, 0.4153, 0.217, 0.4146, 0.235, 0.2191, 0.2379, 0.2184, 0.2217, 0.416, 0.1989, 0.4153, 0.217, 0.2184, 0.2217, 0.218, 0.2055, 0.4148, 0.1808, 0.416, 0.1989, 0.218, 0.2055, 0.2171, 0.1893, 0.4137, 0.1625, 0.4148, 0.1808, 0.2171, 0.1893, 0.216, 0.1733, 0.4124, 0.144, 0.4137, 0.1625, 0.216, 0.1733, 0.2147, 0.1574, 0.7197, 0.08086, 0.8203, 0.1094, 0.8172, 0.1247, 0.7123, 0.0993, 0.179, 0.3175, 0.009914, 0.3134, 0.0101, 0.2992, 0.1792, 0.3018, 0.1912, 0.1907, 0.1918, 0.2065, 0.1783, 0.2074, 0.1777, 0.1917, 0.1688, 0.4244, 0.005435, 0.412, 0.006403, 0.3981, 0.1715, 0.4099, 0.1932, 0.2703, 0.1932, 0.2865, 0.1793, 0.2861, 0.1789, 0.2704, 0.1751, 0.3795, 0.008022, 0.37, 0.008672, 0.3559, 0.1767, 0.364, 0.1926, 0.2224, 0.1927, 0.2383, 0.179, 0.2388, 0.1788, 0.2231, 0.1777, 0.1917, 0.008553, 0.1995, 0.007917, 0.1853, 0.1771, 0.176, 0.1848, 0.4119, 0.1817, 0.4275, 0.1688, 0.4244, 0.1715, 0.4099, 0.1792, 0.3018, 0.0101, 0.2992, 0.01018, 0.285, 0.1793, 0.2861, 0.188, 0.1439, 0.1895, 0.1594, 0.1765, 0.1605, 0.1746, 0.1451, 0.1788, 0.2231, 0.009501, 0.228, 0.009079, 0.2137, 0.1783, 0.2074, 0.1741, 0.06639, 0.1785, 0.08165, 0.1659, 0.08466, 0.1624, 0.071, 0.1793, 0.2861, 0.01018, 0.285, 0.01016, 0.2707, 0.1789, 0.2704, 0.1932, 0.2865, 0.1928, 0.3024, 0.1792, 0.3018, 0.1793, 0.2861, 0.1767, 0.364, 0.008672, 0.3559, 0.009203, 0.3417, 0.1782, 0.3486, 0.193, 0.2542, 0.1932, 0.2703, 0.1789, 0.2704, 0.1791, 0.2546, 0.1659, 0.08466, 0.001797, 0.1007, 0.0004367, 0.08616, 0.1624, 0.071, 0.1783, 0.2074, 0.009079, 0.2137, 0.008553, 0.1995, 0.1777, 0.1917, 0.1926, 0.3182, 0.1918, 0.3339, 0.1785, 0.3331, 0.179, 0.3175, 0.1659, 0.4384, 0.004407, 0.426, 0.005435, 0.412, 0.1688, 0.4244, 0.1782, 0.3486, 0.009203, 0.3417, 0.009616, 0.3276, 0.1785, 0.3331, 0.2147, 0.1574, 0.216, 0.1733, 0.1905, 0.175, 0.1895, 0.1594, 0.1819, 0.09705, 0.1843, 0.1127, 0.1709, 0.1143, 0.1687, 0.09923, 0.1912, 0.3494, 0.19, 0.365, 0.1767, 0.364, 0.1782, 0.3486, 0.1735, 0.3948, 0.007263, 0.384, 0.008022, 0.37, 0.1751, 0.3795, 0.1869, 0.3962, 0.1848, 0.4119, 0.1715, 0.4099, 0.1735, 0.3948, 0.1687, 0.09923, 0.003059, 0.1147, 0.001797, 0.1007, 0.1659, 0.08466, 0.1785, 0.3331, 0.009616, 0.3276, 0.009914, 0.3134, 0.179, 0.3175, 0.1709, 0.1143, 0.004238, 0.1288, 0.003059, 0.1147, 0.1687, 0.09923, 0.1861, 0.1283, 0.188, 0.1439, 0.1746, 0.1451, 0.1728, 0.1296, 0.1715, 0.4099, 0.006403, 0.3981, 0.007263, 0.384, 0.1735, 0.3948, 0.1785, 0.08165, 0.1819, 0.09705, 0.1687, 0.09923, 0.1659, 0.08466, 0.1791, 0.2546, 0.01004, 0.2565, 0.00982, 0.2422, 0.179, 0.2388, 0.1885, 0.3806, 0.1869, 0.3962, 0.1735, 0.3948, 0.1751, 0.3795, 0.1918, 0.3339, 0.1912, 0.3494, 0.1782, 0.3486, 0.1785, 0.3331, 0.1789, 0.2704, 0.01016, 0.2707, 0.01004, 0.2565, 0.1791, 0.2546, 0.1843, 0.1127, 0.1861, 0.1283, 0.1728, 0.1296, 0.1709, 0.1143, 0.1918, 0.2065, 0.1926, 0.2224, 0.1788, 0.2231, 0.1783, 0.2074, 0.1728, 0.1296, 0.005318, 0.1429, 0.004238, 0.1288, 0.1709, 0.1143, 0.19, 0.365, 0.1885, 0.3806, 0.1751, 0.3795, 0.1767, 0.364, 0.1817, 0.4275, 0.1772, 0.4426, 0.1659, 0.4384, 0.1688, 0.4244, 0.179, 0.2388, 0.00982, 0.2422, 0.009501, 0.228, 0.1788, 0.2231, 0.1927, 0.2383, 0.193, 0.2542, 0.1791, 0.2546, 0.179, 0.2388, 0.1928, 0.3024, 0.1926, 0.3182, 0.179, 0.3175, 0.1792, 0.3018, 0.1746, 0.1451, 0.006295, 0.157, 0.005318, 0.1429, 0.1728, 0.1296, 0.1771, 0.176, 0.007917, 0.1853, 0.007159, 0.1711, 0.1765, 0.1605, 0.1905, 0.175, 0.1912, 0.1907, 0.1777, 0.1917, 0.1771, 0.176, 0.1765, 0.1605, 0.007159, 0.1711, 0.006295, 0.157, 0.1746, 0.1451, 0.8119, 0.3822, 0.8288, 0.3819, 0.8306, 0.4006, 0.8108, 0.4017, 0.8148, 0.2315, 0.8287, 0.2316, 0.8278, 0.2525, 0.8162, 0.2525, 0.8285, 0.08011, 0.8586, 0.09017, 0.8539, 0.1037, 0.8241, 0.09453, 0.8108, 0.4017, 0.8306, 0.4006, 0.833, 0.418, 0.8105, 0.4202, 0.8162, 0.2525, 0.8278, 0.2525, 0.8273, 0.2743, 0.8172, 0.2742, 0.8241, 0.09453, 0.8539, 0.1037, 0.8497, 0.1173, 0.8203, 0.1094, 0.8105, 0.4202, 0.833, 0.418, 0.836, 0.4343, 0.811, 0.4379, 0.8172, 0.2742, 0.8273, 0.2743, 0.8269, 0.2965, 0.8174, 0.2964, 0.8203, 0.1094, 0.8497, 0.1173, 0.8453, 0.1314, 0.8172, 0.1247, 0.811, 0.4379, 0.836, 0.4343, 0.8396, 0.4497, 0.8124, 0.4549, 0.8174, 0.2964, 0.8269, 0.2965, 0.8269, 0.3188, 0.8168, 0.3187, 0.8172, 0.1247, 0.8453, 0.1314, 0.8412, 0.1458, 0.8148, 0.1405, 0.8124, 0.4549, 0.8396, 0.4497, 0.8437, 0.4646, 0.8146, 0.4713, 0.8168, 0.3187, 0.8269, 0.3188, 0.8271, 0.3408, 0.8153, 0.3406, 0.8148, 0.1405, 0.8412, 0.1458, 0.8376, 0.1607, 0.8133, 0.157, 0.8126, 0.1743, 0.8345, 0.1766, 0.832, 0.1937, 0.8127, 0.1924, 0.8146, 0.4713, 0.8437, 0.4646, 0.8483, 0.4793, 0.8175, 0.4871, 0.8153, 0.3406, 0.8271, 0.3408, 0.8276, 0.3619, 0.8135, 0.3618, 0.8133, 0.157, 0.8376, 0.1607, 0.8345, 0.1766, 0.8126, 0.1743, 0.8127, 0.1924, 0.832, 0.1937, 0.83, 0.212, 0.8135, 0.2115, 0.8175, 0.4871, 0.8483, 0.4793, 0.8526, 0.4936, 0.8212, 0.5028, 0.8135, 0.3618, 0.8276, 0.3619, 0.8288, 0.3819, 0.8119, 0.3822, 0.8135, 0.2115, 0.83, 0.212, 0.8287, 0.2316, 0.8148, 0.2315, 0.8212, 0.5028, 0.8526, 0.4936, 0.8576, 0.5079, 0.8256, 0.5183, 0.8376, 0.1607, 0.8595, 0.1674, 0.8547, 0.1818, 0.8345, 0.1766, 0.832, 0.1937, 0.8501, 0.1975, 0.8458, 0.2146, 0.83, 0.212, 0.8483, 0.4793, 0.8761, 0.4704, 0.8809, 0.4821, 0.8526, 0.4936, 0.8276, 0.3619, 0.8413, 0.3603, 0.8449, 0.3794, 0.8288, 0.3819, 0.83, 0.212, 0.8458, 0.2146, 0.8421, 0.2333, 0.8287, 0.2316, 0.8526, 0.4936, 0.8809, 0.4821, 0.887, 0.4951, 0.8576, 0.5079, 0.8288, 0.3819, 0.8449, 0.3794, 0.8491, 0.3969, 0.8306, 0.4006, 0.8287, 0.2316, 0.8421, 0.2333, 0.8392, 0.2535, 0.8278, 0.2525, 0.8586, 0.09017, 0.8865, 0.1022, 0.8809, 0.1146, 0.8539, 0.1037, 0.8306, 0.4006, 0.8491, 0.3969, 0.8537, 0.4129, 0.833, 0.418, 0.8278, 0.2525, 0.8392, 0.2535, 0.8373, 0.2747, 0.8273, 0.2743, 0.8539, 0.1037, 0.8809, 0.1146, 0.8764, 0.1258, 0.8497, 0.1173, 0.833, 0.418, 0.8537, 0.4129, 0.8585, 0.4276, 0.836, 0.4343, 0.8273, 0.2743, 0.8373, 0.2747, 0.8364, 0.2966, 0.8269, 0.2965, 0.8497, 0.1173, 0.8764, 0.1258, 0.8729, 0.1349, 0.8453, 0.1314, 0.836, 0.4343, 0.8585, 0.4276, 0.8636, 0.4411, 0.8396, 0.4497, 0.8269, 0.2965, 0.8364, 0.2966, 0.8369, 0.3185, 0.8269, 0.3188, 0.8453, 0.1314, 0.8729, 0.1349, 0.8645, 0.1542, 0.8412, 0.1458, 0.8396, 0.4497, 0.8636, 0.4411, 0.8722, 0.4608, 0.8437, 0.4646, 0.8269, 0.3188, 0.8369, 0.3185, 0.8386, 0.3399, 0.8271, 0.3408, 0.8412, 0.1458, 0.8645, 0.1542, 0.8595, 0.1674, 0.8376, 0.1607, 0.8345, 0.1766, 0.8547, 0.1818, 0.8501, 0.1975, 0.832, 0.1937, 0.8437, 0.4646, 0.8722, 0.4608, 0.8761, 0.4704, 0.8483, 0.4793, 0.8271, 0.3408, 0.8386, 0.3399, 0.8413, 0.3603, 0.8276, 0.3619, 0.8537, 0.4129, 0.8724, 0.4055, 0.8788, 0.4188, 0.8585, 0.4276, 0.8373, 0.2747, 0.8469, 0.2756, 0.8456, 0.2967, 0.8364, 0.2966, 0.8764, 0.1258, 0.8998, 0.1368, 0.8951, 0.1456, 0.8729, 0.1349, 0.8585, 0.4276, 0.8788, 0.4188, 0.8852, 0.4312, 0.8636, 0.4411, 0.8364, 0.2966, 0.8456, 0.2967, 0.8467, 0.3178, 0.8369, 0.3185, 0.8729, 0.1349, 0.8951, 0.1456, 0.8856, 0.1639, 0.8645, 0.1542, 0.8636, 0.4411, 0.8852, 0.4312, 0.8951, 0.4498, 0.8722, 0.4608, 0.8369, 0.3185, 0.8467, 0.3178, 0.8497, 0.3382, 0.8386, 0.3399, 0.8645, 0.1542, 0.8856, 0.1639, 0.8794, 0.176, 0.8595, 0.1674, 0.8547, 0.1818, 0.8731, 0.1891, 0.8667, 0.2034, 0.8501, 0.1975, 0.8722, 0.4608, 0.8951, 0.4498, 0.9001, 0.4586, 0.8761, 0.4704, 0.8386, 0.3399, 0.8497, 0.3382, 0.8542, 0.3573, 0.8413, 0.3603, 0.8595, 0.1674, 0.8794, 0.176, 0.8731, 0.1891, 0.8547, 0.1818, 0.8501, 0.1975, 0.8667, 0.2034, 0.8606, 0.2191, 0.8458, 0.2146, 0.8761, 0.4704, 0.9001, 0.4586, 0.9061, 0.4691, 0.8809, 0.4821, 0.8413, 0.3603, 0.8542, 0.3573, 0.8598, 0.3749, 0.8449, 0.3794, 0.8458, 0.2146, 0.8606, 0.2191, 0.8549, 0.2364, 0.8421, 0.2333, 0.8809, 0.4821, 0.9061, 0.4691, 0.913, 0.4809, 0.887, 0.4951, 0.8449, 0.3794, 0.8598, 0.3749, 0.866, 0.3909, 0.8491, 0.3969, 0.8421, 0.2333, 0.8549, 0.2364, 0.8501, 0.2554, 0.8392, 0.2535, 0.8865, 0.1022, 0.9118, 0.1148, 0.9055, 0.1264, 0.8809, 0.1146, 0.8491, 0.3969, 0.866, 0.3909, 0.8724, 0.4055, 0.8537, 0.4129, 0.8392, 0.2535, 0.8501, 0.2554, 0.8469, 0.2756, 0.8373, 0.2747, 0.8809, 0.1146, 0.9055, 0.1264, 0.8998, 0.1368, 0.8764, 0.1258, 0.8667, 0.2034, 0.8817, 0.2112, 0.8739, 0.2251, 0.8606, 0.2191, 0.9001, 0.4586, 0.9223, 0.4445, 0.9292, 0.4544, 0.9061, 0.4691, 0.8542, 0.3573, 0.8661, 0.3531, 0.8734, 0.3689, 0.8598, 0.3749, 0.8606, 0.2191, 0.8739, 0.2251, 0.8665, 0.2407, 0.8549, 0.2364, 0.9061, 0.4691, 0.9292, 0.4544, 0.9368, 0.4653, 0.913, 0.4809, 0.8598, 0.3749, 0.8734, 0.3689, 0.8813, 0.3831, 0.866, 0.3909, 0.8549, 0.2364, 0.8665, 0.2407, 0.8604, 0.258, 0.8501, 0.2554, 0.9118, 0.1148, 0.9358, 0.1293, 0.9286, 0.1404, 0.9055, 0.1264, 0.866, 0.3909, 0.8813, 0.3831, 0.8893, 0.396, 0.8724, 0.4055, 0.8501, 0.2554, 0.8604, 0.258, 0.8561, 0.2769, 0.8469, 0.2756, 0.9055, 0.1264, 0.9286, 0.1404, 0.922, 0.1503, 0.8998, 0.1368, 0.8724, 0.4055, 0.8893, 0.396, 0.8972, 0.408, 0.8788, 0.4188, 0.8469, 0.2756, 0.8561, 0.2769, 0.8545, 0.2967, 0.8456, 0.2967, 0.8998, 0.1368, 0.922, 0.1503, 0.9165, 0.1586, 0.8951, 0.1456, 0.8788, 0.4188, 0.8972, 0.408, 0.9049, 0.4192, 0.8852, 0.4312, 0.8456, 0.2967, 0.8545, 0.2967, 0.8559, 0.3166, 0.8467, 0.3178, 0.8951, 0.1456, 0.9165, 0.1586, 0.905, 0.1756, 0.8856, 0.1639, 0.8852, 0.4312, 0.9049, 0.4192, 0.9167, 0.4364, 0.8951, 0.4498, 0.8467, 0.3178, 0.8559, 0.3166, 0.86, 0.3356, 0.8497, 0.3382, 0.8856, 0.1639, 0.905, 0.1756, 0.8975, 0.1867, 0.8794, 0.176, 0.8731, 0.1891, 0.8897, 0.1984, 0.8817, 0.2112, 0.8667, 0.2034, 0.8951, 0.4498, 0.9167, 0.4364, 0.9223, 0.4445, 0.9001, 0.4586, 0.8497, 0.3382, 0.86, 0.3356, 0.8661, 0.3531, 0.8542, 0.3573, 0.8794, 0.176, 0.8975, 0.1867, 0.8897, 0.1984, 0.8731, 0.1891, 0.8561, 0.2769, 0.8647, 0.2784, 0.8628, 0.2967, 0.8545, 0.2967, 0.922, 0.1503, 0.9433, 0.166, 0.9369, 0.1742, 0.9165, 0.1586, 0.8972, 0.408, 0.9134, 0.3949, 0.9227, 0.4048, 0.9049, 0.4192, 0.8545, 0.2967, 0.8628, 0.2967, 0.8645, 0.3151, 0.8559, 0.3166, 0.9165, 0.1586, 0.9369, 0.1742, 0.9227, 0.1898, 0.905, 0.1756, 0.9049, 0.4192, 0.9227, 0.4048, 0.9371, 0.4204, 0.9167, 0.4364, 0.8559, 0.3166, 0.8645, 0.3151, 0.8694, 0.3324, 0.86, 0.3356, 0.905, 0.1756, 0.9227, 0.1898, 0.9136, 0.1996, 0.8975, 0.1867, 0.8897, 0.1984, 0.9042, 0.2097, 0.8948, 0.2205, 0.8817, 0.2112, 0.9167, 0.4364, 0.9371, 0.4204, 0.9435, 0.4285, 0.9223, 0.4445, 0.86, 0.3356, 0.8694, 0.3324, 0.8766, 0.3479, 0.8661, 0.3531, 0.8975, 0.1867, 0.9136, 0.1996, 0.9042, 0.2097, 0.8897, 0.1984, 0.8817, 0.2112, 0.8948, 0.2205, 0.8855, 0.2325, 0.8739, 0.2251, 0.9223, 0.4445, 0.9435, 0.4285, 0.951, 0.4381, 0.9292, 0.4544, 0.8661, 0.3531, 0.8766, 0.3479, 0.8852, 0.3616, 0.8734, 0.3689, 0.8739, 0.2251, 0.8855, 0.2325, 0.8769, 0.2459, 0.8665, 0.2407, 0.9292, 0.4544, 0.951, 0.4381, 0.9591, 0.4486, 0.9368, 0.4653, 0.8734, 0.3689, 0.8852, 0.3616, 0.8945, 0.3737, 0.8813, 0.3831, 0.8665, 0.2407, 0.8769, 0.2459, 0.8697, 0.2613, 0.8604, 0.258, 0.9358, 0.1293, 0.9587, 0.1456, 0.9508, 0.1563, 0.9286, 0.1404, 0.8813, 0.3831, 0.8945, 0.3737, 0.904, 0.3847, 0.8893, 0.396, 0.8604, 0.258, 0.8697, 0.2613, 0.8647, 0.2784, 0.8561, 0.2769, 0.9286, 0.1404, 0.9508, 0.1563, 0.9433, 0.166, 0.922, 0.1503, 0.8893, 0.396, 0.904, 0.3847, 0.9134, 0.3949, 0.8972, 0.408, 0.8948, 0.2205, 0.913, 0.2346, 0.9055, 0.2454, 0.8855, 0.2325, 0.9136, 0.1996, 0.93, 0.2144, 0.9213, 0.2243, 0.9042, 0.2097, 0.8694, 0.3324, 0.894, 0.3243, 0.899, 0.3369, 0.8766, 0.3479, 0.9371, 0.4204, 0.9536, 0.4063, 0.9606, 0.4145, 0.9435, 0.4285, 0.9042, 0.2097, 0.9213, 0.2243, 0.913, 0.2346, 0.8948, 0.2205, 0.9227, 0.1898, 0.9389, 0.2046, 0.93, 0.2144, 0.9136, 0.1996, 0.8645, 0.3151, 0.891, 0.3109, 0.894, 0.3243, 0.8694, 0.3324, 0.9227, 0.4048, 0.939, 0.3899, 0.9536, 0.4063, 0.9371, 0.4204, 0.9369, 0.1742, 0.9536, 0.1883, 0.9389, 0.2046, 0.9227, 0.1898, 0.8628, 0.2967, 0.8903, 0.2968, 0.891, 0.3109, 0.8645, 0.3151, 0.9134, 0.3949, 0.93, 0.38, 0.939, 0.3899, 0.9227, 0.4048, 0.9433, 0.166, 0.9605, 0.1799, 0.9536, 0.1883, 0.9369, 0.1742, 0.8647, 0.2784, 0.8911, 0.2828, 0.8903, 0.2968, 0.8628, 0.2967, 0.904, 0.3847, 0.9213, 0.37, 0.93, 0.38, 0.9134, 0.3949, 0.9508, 0.1563, 0.9683, 0.1701, 0.9605, 0.1799, 0.9433, 0.166, 0.8697, 0.2613, 0.8941, 0.2694, 0.8911, 0.2828, 0.8647, 0.2784, 0.8945, 0.3737, 0.913, 0.3596, 0.9213, 0.37, 0.904, 0.3847, 0.9587, 0.1456, 0.9766, 0.1594, 0.9683, 0.1701, 0.9508, 0.1563, 0.8769, 0.2459, 0.899, 0.257, 0.8941, 0.2694, 0.8697, 0.2613, 0.8852, 0.3616, 0.9054, 0.3487, 0.913, 0.3596, 0.8945, 0.3737, 0.951, 0.4381, 0.9683, 0.4243, 0.9766, 0.4348, 0.9591, 0.4486, 0.8855, 0.2325, 0.9055, 0.2454, 0.899, 0.257, 0.8769, 0.2459, 0.8766, 0.3479, 0.899, 0.3369, 0.9054, 0.3487, 0.8852, 0.3616, 0.9435, 0.4285, 0.9606, 0.4145, 0.9683, 0.4243, 0.951, 0.4381, 0.1895, 0.1594, 0.1905, 0.175, 0.1771, 0.176, 0.1765, 0.1605, 0.216, 0.1733, 0.2171, 0.1893, 0.1912, 0.1907, 0.1905, 0.175, 0.2188, 0.3028, 0.2181, 0.3189, 0.1926, 0.3182, 0.1928, 0.3024, 0.2191, 0.2379, 0.2191, 0.2542, 0.193, 0.2542, 0.1927, 0.2383, 0.2075, 0.4338, 0.2036, 0.4521, 0.1772, 0.4426, 0.1817, 0.4275, 0.2157, 0.367, 0.2146, 0.3834, 0.1885, 0.3806, 0.19, 0.365, 0.218, 0.2055, 0.2184, 0.2217, 0.1926, 0.2224, 0.1918, 0.2065, 0.21, 0.1086, 0.2122, 0.1251, 0.1861, 0.1283, 0.1843, 0.1127, 0.2177, 0.335, 0.2166, 0.351, 0.1912, 0.3494, 0.1918, 0.3339, 0.2146, 0.3834, 0.2126, 0.3999, 0.1869, 0.3962, 0.1885, 0.3806, 0.2043, 0.07471, 0.2073, 0.09192, 0.1819, 0.09705, 0.1785, 0.08165, 0.2122, 0.1251, 0.2136, 0.1414, 0.188, 0.1439, 0.1861, 0.1283, 0.2126, 0.3999, 0.2102, 0.4166, 0.1848, 0.4119, 0.1869, 0.3962, 0.2166, 0.351, 0.2157, 0.367, 0.19, 0.365, 0.1912, 0.3494, 0.2073, 0.09192, 0.21, 0.1086, 0.1843, 0.1127, 0.1819, 0.09705, 0.2181, 0.3189, 0.2177, 0.335, 0.1918, 0.3339, 0.1926, 0.3182, 0.2191, 0.2542, 0.219, 0.2705, 0.1932, 0.2703, 0.193, 0.2542, 0.2188, 0.2867, 0.2188, 0.3028, 0.1928, 0.3024, 0.1932, 0.2865, 0.1997, 0.05657, 0.2043, 0.07471, 0.1785, 0.08165, 0.1741, 0.06639, 0.2136, 0.1414, 0.2147, 0.1574, 0.1895, 0.1594, 0.188, 0.1439, 0.2102, 0.4166, 0.2075, 0.4338, 0.1817, 0.4275, 0.1848, 0.4119, 0.2184, 0.2217, 0.2191, 0.2379, 0.1927, 0.2383, 0.1926, 0.2224, 0.219, 0.2705, 0.2188, 0.2867, 0.1932, 0.2865, 0.1932, 0.2703, 0.2171, 0.1893, 0.218, 0.2055, 0.1918, 0.2065, 0.1912, 0.1907, 0.02128, 0.7311, 0.02418, 0.7557, 0.004382, 0.7586, 0.001631, 0.7325, 0.02418, 0.7557, 0.02817, 0.7797, 0.009242, 0.784, 0.004382, 0.7586, 0.02817, 0.7797, 0.0339, 0.8029, 0.01543, 0.8084, 0.009242, 0.784, 0.0339, 0.8029, 0.04073, 0.826, 0.02297, 0.8327, 0.01543, 0.8084, 0.04073, 0.826, 0.04975, 0.8484, 0.03255, 0.8561, 0.02297, 0.8327, 0.04975, 0.8484, 0.06092, 0.8693, 0.04379, 0.879, 0.03255, 0.8561, 0.06092, 0.8693, 0.07314, 0.8897, 0.05736, 0.9009, 0.04379, 0.879, 0.07314, 0.8897, 0.08777, 0.9091, 0.07297, 0.9216, 0.05736, 0.9009, 0.08777, 0.9091, 0.1063, 0.9272, 0.09108, 0.9416, 0.07297, 0.9216, 0.09825, 0.5154, 0.07942, 0.5365, 0.06288, 0.5232, 0.0813, 0.5013, 0.07942, 0.5365, 0.06481, 0.5582, 0.04631, 0.5465, 0.06288, 0.5232, 0.06481, 0.5582, 0.05143, 0.5805, 0.03243, 0.5715, 0.04631, 0.5465, 0.05143, 0.5805, 0.04108, 0.6045, 0.02159, 0.5973, 0.03243, 0.5715, 0.04108, 0.6045, 0.03278, 0.6289, 0.01301, 0.623, 0.02159, 0.5973, 0.03278, 0.6289, 0.02646, 0.6541, 0.005525, 0.65, 0.01301, 0.623, 0.02646, 0.6541, 0.02237, 0.68, 0.001488, 0.6782, 0.005525, 0.65, 0.72, 0.5984, 0.7457, 0.6133, 0.7649, 0.6361, 0.775, 0.664, 0.775, 0.6937, 0.7648, 0.7217, 0.7457, 0.7444, 0.72, 0.7593, 0.6907, 0.7645, 0.6614, 0.7593, 0.6357, 0.7444, 0.6166, 0.7217, 0.6064, 0.6937, 0.6064, 0.664, 0.6166, 0.6361, 0.6357, 0.6133, 0.6614, 0.5984, 0.6907, 0.5933, 0.02237, 0.68, 0.02084, 0.7058, 0.0004367, 0.7059, 0.001488, 0.6782, 0.02084, 0.7058, 0.02128, 0.7311, 0.001631, 0.7325, 0.0004367, 0.7059, 0.04975, 0.8484, 0.06896, 0.8393, 0.07812, 0.8597, 0.06092, 0.8693, 0.05425, 0.6351, 0.06669, 0.6387, 0.06154, 0.661, 0.04935, 0.6586, 0.07942, 0.5365, 0.09707, 0.5508, 0.08352, 0.57, 0.06481, 0.5582, 0.02646, 0.6541, 0.04935, 0.6586, 0.04501, 0.6821, 0.02237, 0.68, 0.0339, 0.8029, 0.05361, 0.7974, 0.06122, 0.8186, 0.04073, 0.826, 0.08777, 0.9091, 0.1034, 0.8952, 0.1181, 0.9094, 0.1063, 0.9272, 0.04108, 0.6045, 0.06257, 0.6125, 0.05425, 0.6351, 0.03278, 0.6289, 0.02418, 0.7557, 0.04559, 0.7524, 0.04913, 0.7749, 0.02817, 0.7797, 0.06092, 0.8693, 0.07812, 0.8597, 0.09044, 0.8782, 0.07314, 0.8897, 0.06481, 0.5582, 0.08352, 0.57, 0.07224, 0.5908, 0.05143, 0.5805, 0.02237, 0.68, 0.04501, 0.6821, 0.04345, 0.7059, 0.02084, 0.7058, 0.04073, 0.826, 0.06122, 0.8186, 0.06896, 0.8393, 0.04975, 0.8484, 0.09825, 0.5154, 0.1124, 0.5341, 0.09707, 0.5508, 0.07942, 0.5365, 0.03278, 0.6289, 0.05425, 0.6351, 0.04935, 0.6586, 0.02646, 0.6541, 0.02817, 0.7797, 0.04913, 0.7749, 0.05361, 0.7974, 0.0339, 0.8029, 0.07314, 0.8897, 0.09044, 0.8782, 0.1034, 0.8952, 0.08777, 0.9091, 0.02128, 0.7311, 0.04352, 0.7294, 0.04559, 0.7524, 0.02418, 0.7557, 0.05143, 0.5805, 0.07224, 0.5908, 0.06257, 0.6125, 0.04108, 0.6045, 0.02084, 0.7058, 0.04345, 0.7059, 0.04352, 0.7294, 0.02128, 0.7311, 0.04345, 0.7059, 0.05606, 0.7064, 0.05578, 0.7289, 0.04352, 0.7294, 0.09044, 0.8782, 0.09953, 0.8719, 0.112, 0.8879, 0.1034, 0.8952, 0.04935, 0.6586, 0.06154, 0.661, 0.05787, 0.6837, 0.04501, 0.6821, 0.1034, 0.8952, 0.112, 0.8879, 0.1254, 0.9021, 0.1181, 0.9094, 0.07305, 0.7495, 0.1276, 0.7441, 0.1299, 0.7607, 0.07627, 0.77, 0.04501, 0.6821, 0.05787, 0.6837, 0.05606, 0.7064, 0.04345, 0.7059, 0.1124, 0.5341, 0.1214, 0.5421, 0.1066, 0.5585, 0.09707, 0.5508, 0.04913, 0.7749, 0.06047, 0.7728, 0.06523, 0.7942, 0.05361, 0.7974, 0.09707, 0.5508, 0.1066, 0.5585, 0.09395, 0.5765, 0.08352, 0.57, 0.05361, 0.7974, 0.06523, 0.7942, 0.07218, 0.8148, 0.06122, 0.8186, 0.04559, 0.7524, 0.05762, 0.7511, 0.06047, 0.7728, 0.04913, 0.7749, 0.08352, 0.57, 0.09395, 0.5765, 0.08353, 0.5963, 0.07224, 0.5908, 0.06122, 0.8186, 0.07218, 0.8148, 0.07987, 0.8346, 0.06896, 0.8393, 0.07224, 0.5908, 0.08353, 0.5963, 0.0738, 0.617, 0.06257, 0.6125, 0.06896, 0.8393, 0.07987, 0.8346, 0.08883, 0.8539, 0.07812, 0.8597, 0.06257, 0.6125, 0.0738, 0.617, 0.06669, 0.6387, 0.05425, 0.6351, 0.07812, 0.8597, 0.08883, 0.8539, 0.09953, 0.8719, 0.09044, 0.8782, 0.05578, 0.7289, 0.07261, 0.7284, 0.07305, 0.7495, 0.05762, 0.7511, 0.05762, 0.7511, 0.07305, 0.7495, 0.07627, 0.77, 0.06047, 0.7728, 0.06047, 0.7728, 0.07627, 0.77, 0.08113, 0.7899, 0.06523, 0.7942, 0.06523, 0.7942, 0.08113, 0.7899, 0.08699, 0.8096, 0.07218, 0.8148, 0.07218, 0.8148, 0.08699, 0.8096, 0.09368, 0.8287, 0.07987, 0.8346, 0.07987, 0.8346, 0.09368, 0.8287, 0.1027, 0.8464, 0.08883, 0.8539, 0.08883, 0.8539, 0.1027, 0.8464, 0.112, 0.8635, 0.09953, 0.8719, 0.09953, 0.8719, 0.112, 0.8635, 0.1226, 0.879, 0.112, 0.8879, 0.112, 0.8879, 0.1226, 0.879, 0.1335, 0.8923, 0.1254, 0.9021, 0.1214, 0.5421, 0.1309, 0.5535, 0.1189, 0.568, 0.1066, 0.5585, 0.1066, 0.5585, 0.1189, 0.568, 0.1075, 0.5847, 0.09395, 0.5765, 0.09395, 0.5765, 0.1075, 0.5847, 0.09809, 0.6035, 0.08353, 0.5963, 0.08353, 0.5963, 0.09809, 0.6035, 0.08982, 0.6232, 0.0738, 0.617, 0.0738, 0.617, 0.08982, 0.6232, 0.08217, 0.6433, 0.06669, 0.6387, 0.06669, 0.6387, 0.08217, 0.6433, 0.07778, 0.6643, 0.06154, 0.661, 0.06154, 0.661, 0.07778, 0.6643, 0.07494, 0.6858, 0.05787, 0.6837, 0.05787, 0.6837, 0.07494, 0.6858, 0.072, 0.7071, 0.05606, 0.7064, 0.05606, 0.7064, 0.072, 0.7071, 0.07261, 0.7284, 0.05578, 0.7289, 0.04352, 0.7294, 0.05578, 0.7289, 0.05762, 0.7511, 0.04559, 0.7524, 0.1189, 0.568, 0.1648, 0.5956, 0.1561, 0.6105, 0.1075, 0.5847, 0.08217, 0.6433, 0.1369, 0.6591, 0.1324, 0.6761, 0.07778, 0.6643, 0.09368, 0.8287, 0.1431, 0.8087, 0.1498, 0.8239, 0.1027, 0.8464, 0.1309, 0.5535, 0.1742, 0.5803, 0.1648, 0.5956, 0.1189, 0.568, 0.07261, 0.7284, 0.1268, 0.7273, 0.1276, 0.7441, 0.07305, 0.7495, 0.08982, 0.6232, 0.1423, 0.6423, 0.1369, 0.6591, 0.08217, 0.6433, 0.08699, 0.8096, 0.1375, 0.7932, 0.1431, 0.8087, 0.09368, 0.8287, 0.1226, 0.879, 0.1654, 0.8529, 0.1742, 0.8672, 0.1335, 0.8923, 0.072, 0.7071, 0.1275, 0.7103, 0.1268, 0.7273, 0.07261, 0.7284, 0.1027, 0.8464, 0.1498, 0.8239, 0.1573, 0.8386, 0.112, 0.8635, 0.07778, 0.6643, 0.1324, 0.6761, 0.1292, 0.6931, 0.07494, 0.6858, 0.07627, 0.77, 0.1299, 0.7607, 0.1333, 0.7771, 0.08113, 0.7899, 0.1075, 0.5847, 0.1561, 0.6105, 0.1487, 0.6261, 0.09809, 0.6035, 0.112, 0.8635, 0.1573, 0.8386, 0.1654, 0.8529, 0.1226, 0.879, 0.07494, 0.6858, 0.1292, 0.6931, 0.1275, 0.7103, 0.072, 0.7071, 0.08113, 0.7899, 0.1333, 0.7771, 0.1375, 0.7932, 0.08699, 0.8096, 0.09809, 0.6035, 0.1487, 0.6261, 0.1423, 0.6423, 0.08982, 0.6232, 0.4881, 0.5013, 0.4881, 0.5416, 0.4847, 0.5422, 0.4709, 0.5043, 0.5054, 0.5991, 0.4916, 0.5612, 0.4946, 0.5594, 0.5206, 0.5903, 0.5054, 0.5043, 0.4916, 0.5422, 0.4881, 0.5416, 0.4881, 0.5013, 0.4445, 0.5769, 0.4794, 0.5567, 0.4817, 0.5594, 0.4557, 0.5903, 0.4881, 0.6021, 0.4881, 0.5618, 0.4916, 0.5612, 0.5054, 0.5991, 0.5206, 0.513, 0.4946, 0.5439, 0.4916, 0.5422, 0.5054, 0.5043, 0.4385, 0.5604, 0.4782, 0.5534, 0.4794, 0.5567, 0.4445, 0.5769, 0.4709, 0.5991, 0.4847, 0.5612, 0.4881, 0.5618, 0.4881, 0.6021, 0.5318, 0.5265, 0.4969, 0.5466, 0.4946, 0.5439, 0.5206, 0.513, 0.4385, 0.5429, 0.4782, 0.5499, 0.4782, 0.5534, 0.4385, 0.5604, 0.4557, 0.5903, 0.4817, 0.5594, 0.4847, 0.5612, 0.4709, 0.5991, 0.5378, 0.5429, 0.4981, 0.5499, 0.4969, 0.5466, 0.5318, 0.5265, 0.4445, 0.5265, 0.4794, 0.5466, 0.4782, 0.5499, 0.4385, 0.5429, 0.5378, 0.5604, 0.4981, 0.5534, 0.4981, 0.5499, 0.5378, 0.5429, 0.4557, 0.513, 0.4817, 0.5439, 0.4794, 0.5466, 0.4445, 0.5265, 0.5318, 0.5769, 0.4969, 0.5567, 0.4981, 0.5534, 0.5378, 0.5604, 0.4709, 0.5043, 0.4847, 0.5422, 0.4817, 0.5439, 0.4557, 0.513, 0.5206, 0.5903, 0.4946, 0.5594, 0.4969, 0.5567, 0.5318, 0.5769, 0.5588, 0.6739, 0.5395, 0.6739, 0.5395, 0.6704, 0.5588, 0.6704, 0.5486, 0.5013, 0.5521, 0.5019, 0.5551, 0.5036, 0.5573, 0.5063, 0.5585, 0.5096, 0.5585, 0.5131, 0.5573, 0.5164, 0.5551, 0.5191, 0.5521, 0.5208, 0.5486, 0.5214, 0.5452, 0.5208, 0.5421, 0.5191, 0.5399, 0.5164, 0.5387, 0.5131, 0.5387, 0.5096, 0.5399, 0.5063, 0.5421, 0.5036, 0.5452, 0.5019, 0.5588, 0.6774, 0.5395, 0.6774, 0.5395, 0.6739, 0.5588, 0.6739, 0.5571, 0.6624, 0.5536, 0.6624, 0.5536, 0.6432, 0.5571, 0.6432, 0.5588, 0.6984, 0.5588, 0.715, 0.5555, 0.7163, 0.5555, 0.6997, 0.4175, 0.7814, 0.4175, 0.7647, 0.4208, 0.766, 0.4208, 0.7826, 0.5552, 0.5817, 0.5387, 0.5817, 0.5387, 0.5643, 0.5552, 0.5625, 0.5553, 0.6975, 0.5553, 0.6783, 0.5588, 0.6783, 0.5588, 0.6975, 0.552, 0.6998, 0.552, 0.7165, 0.5487, 0.7154, 0.5487, 0.6987, 0.5518, 0.6975, 0.5518, 0.6783, 0.5553, 0.6783, 0.5553, 0.6975, 0.5596, 0.5223, 0.5596, 0.5415, 0.5561, 0.5415, 0.5561, 0.5223, 0.4285, 0.766, 0.4285, 0.7825, 0.425, 0.7826, 0.425, 0.7661, 0.5482, 0.6975, 0.5482, 0.6783, 0.5518, 0.6783, 0.5518, 0.6975, 0.5536, 0.6432, 0.5536, 0.6624, 0.5501, 0.6624, 0.5501, 0.6432, 0.5588, 0.6704, 0.5395, 0.6704, 0.5395, 0.6669, 0.5588, 0.6669, 0.5378, 0.61, 0.5056, 0.61, 0.5056, 0.6065, 0.5378, 0.6065, 0.5378, 0.6345, 0.5056, 0.6345, 0.5056, 0.631, 0.5378, 0.631, 0.5378, 0.645, 0.5056, 0.645, 0.5056, 0.6415, 0.5378, 0.6415, 0.5378, 0.6065, 0.5056, 0.6065, 0.5056, 0.603, 0.5378, 0.603, 0.5378, 0.631, 0.5056, 0.631, 0.5056, 0.6275, 0.5378, 0.6275, 0.5378, 0.6415, 0.5056, 0.6415, 0.5056, 0.638, 0.5378, 0.638, 0.5378, 0.666, 0.5056, 0.666, 0.5056, 0.6625, 0.5378, 0.6625, 0.5378, 0.6275, 0.5056, 0.6275, 0.5056, 0.624, 0.5378, 0.624, 0.5378, 0.638, 0.5056, 0.638, 0.5056, 0.6345, 0.5378, 0.6345, 0.5378, 0.6625, 0.5056, 0.6625, 0.5056, 0.659, 0.5378, 0.659, 0.5378, 0.624, 0.5056, 0.624, 0.5056, 0.6205, 0.5378, 0.6205, 0.5378, 0.659, 0.5056, 0.659, 0.5056, 0.6555, 0.5378, 0.6555, 0.5378, 0.6205, 0.5056, 0.6205, 0.5056, 0.617, 0.5378, 0.617, 0.5378, 0.6555, 0.5056, 0.6555, 0.5056, 0.652, 0.5378, 0.652, 0.5378, 0.617, 0.5056, 0.617, 0.5056, 0.6135, 0.5378, 0.6135, 0.5378, 0.652, 0.5056, 0.652, 0.5056, 0.6485, 0.5378, 0.6485, 0.5378, 0.6135, 0.5056, 0.6135, 0.5056, 0.61, 0.5378, 0.61, 0.5378, 0.6485, 0.5056, 0.6485, 0.5056, 0.645, 0.5378, 0.645, 0.5387, 0.5616, 0.5387, 0.5424, 0.5552, 0.5424, 0.5552, 0.5616, 0.4317, 0.7647, 0.4317, 0.7812, 0.4285, 0.7825, 0.4285, 0.766, 0.5457, 0.6433, 0.5457, 0.6625, 0.5422, 0.6624, 0.5422, 0.6432, 0.5492, 0.6433, 0.5492, 0.6625, 0.5457, 0.6625, 0.5457, 0.6433, 0.5422, 0.6432, 0.5422, 0.6624, 0.5387, 0.6623, 0.5387, 0.6432, 0.4249, 0.8001, 0.4216, 0.8012, 0.4216, 0.7846, 0.4249, 0.7835, 0.5387, 0.5223, 0.5552, 0.5223, 0.5552, 0.5415, 0.5387, 0.5415, 0.425, 0.7661, 0.425, 0.7826, 0.4216, 0.7815, 0.4216, 0.765, 0.5387, 0.5826, 0.5552, 0.5844, 0.5552, 0.6018, 0.5387, 0.6018, 0.414, 0.7813, 0.414, 0.7647, 0.4175, 0.7647, 0.4175, 0.7814, 0.414, 0.7813, 0.4107, 0.7824, 0.4107, 0.7658, 0.414, 0.7647, 0.555, 0.7893, 0.5515, 0.7893, 0.5515, 0.7728, 0.555, 0.7727, 0.5482, 0.7347, 0.5482, 0.7173, 0.5518, 0.7173, 0.5518, 0.7347, 0.5553, 0.7347, 0.5553, 0.7173, 0.5588, 0.7173, 0.5588, 0.7347, 0.5553, 0.7173, 0.5553, 0.7347, 0.5518, 0.7347, 0.5518, 0.7173, 0.555, 0.7893, 0.555, 0.7727, 0.5583, 0.7738, 0.5583, 0.7904, 0.5387, 0.6048, 0.5553, 0.603, 0.5553, 0.6222, 0.5387, 0.6222, 0.5482, 0.7906, 0.5482, 0.774, 0.5515, 0.7728, 0.5515, 0.7893, 0.5518, 0.7356, 0.5518, 0.753, 0.5482, 0.753, 0.5482, 0.7356, 0.5553, 0.7356, 0.5553, 0.753, 0.5518, 0.753, 0.5518, 0.7356, 0.5588, 0.7356, 0.5588, 0.753, 0.5553, 0.753, 0.5553, 0.7356, 0.5551, 0.7705, 0.5551, 0.754, 0.5583, 0.7553, 0.5583, 0.7718, 0.5516, 0.7704, 0.5516, 0.7538, 0.5551, 0.754, 0.5551, 0.7705, 0.5482, 0.7715, 0.5482, 0.7549, 0.5516, 0.7538, 0.5516, 0.7704, 0.5555, 0.6997, 0.5555, 0.7163, 0.552, 0.7165, 0.552, 0.6998, 0.5553, 0.6423, 0.5387, 0.6404, 0.5387, 0.6231, 0.5553, 0.6231, 0.9092, 0.7111, 0.9092, 0.7304, 0.843, 0.7304, 0.843, 0.7111, 0.9092, 0.7304, 0.9092, 0.7502, 0.843, 0.7502, 0.843, 0.7304, 0.9092, 0.7502, 0.9092, 0.7695, 0.843, 0.7695, 0.843, 0.7502, 0.9092, 0.7695, 0.9092, 0.7888, 0.843, 0.7888, 0.843, 0.7695, 0.3099, 0.9098, 0.2929, 0.8996, 0.2929, 0.8803, 0.3099, 0.8712, 0.3269, 0.8814, 0.3269, 0.9007, 0.9092, 0.7888, 0.9092, 0.8087, 0.843, 0.8087, 0.843, 0.7888, 0.9092, 0.8087, 0.9092, 0.828, 0.843, 0.828, 0.843, 0.8087, 0.7397, 0.8922, 0.7397, 0.9115, 0.7227, 0.9217, 0.7056, 0.9127, 0.7056, 0.8934, 0.7227, 0.8831, 0.7397, 0.863, 0.7397, 0.8823, 0.6735, 0.8823, 0.6735, 0.863, 0.7397, 0.7653, 0.7397, 0.7852, 0.6735, 0.7852, 0.6735, 0.7653, 0.7397, 0.7852, 0.7397, 0.8045, 0.6735, 0.8045, 0.6735, 0.7852, 0.7397, 0.8045, 0.7397, 0.8238, 0.6735, 0.8238, 0.6735, 0.8045, 0.5056, 0.7373, 0.5056, 0.7174, 0.5221, 0.7075, 0.5387, 0.7174, 0.5387, 0.7373, 0.5221, 0.7472, 0.7397, 0.8238, 0.7397, 0.8437, 0.6735, 0.8437, 0.6735, 0.8238, 0.7397, 0.8437, 0.7397, 0.863, 0.6735, 0.863, 0.6735, 0.8437, 0.7571, 0.7653, 0.7737, 0.7753, 0.7737, 0.7951, 0.7571, 0.8051, 0.7406, 0.7951, 0.7406, 0.7753, 0.843, 0.6324, 0.843, 0.6131, 0.9092, 0.6131, 0.9092, 0.6324, 0.843, 0.6131, 0.843, 0.5933, 0.9092, 0.5933, 0.9092, 0.6131, 0.843, 0.7102, 0.843, 0.6909, 0.9092, 0.6909, 0.9092, 0.7102, 0.843, 0.6909, 0.843, 0.6716, 0.9092, 0.6716, 0.9092, 0.6909, 0.3928, 0.9098, 0.3757, 0.8996, 0.3757, 0.8803, 0.3928, 0.8712, 0.4098, 0.8814, 0.4098, 0.9007, 0.843, 0.6716, 0.843, 0.6517, 0.9092, 0.6517, 0.9092, 0.6716, 0.843, 0.6517, 0.843, 0.6324, 0.9092, 0.6324, 0.9092, 0.6517, 0.7406, 0.9155, 0.7406, 0.8962, 0.7576, 0.886, 0.7746, 0.8951, 0.7746, 0.9144, 0.7576, 0.9246, 0.8344, 0.8289, 0.8537, 0.8289, 0.8537, 0.8951, 0.8344, 0.8951, 0.8537, 0.8289, 0.8735, 0.8289, 0.8735, 0.8951, 0.8537, 0.8951, 0.8735, 0.8289, 0.8928, 0.8289, 0.8928, 0.8951, 0.8735, 0.8951, 0.7759, 0.8289, 0.7952, 0.8289, 0.7952, 0.8951, 0.7759, 0.8951, 0.5226, 0.8687, 0.5396, 0.879, 0.5396, 0.8983, 0.5226, 0.9073, 0.5056, 0.8971, 0.5056, 0.8778, 0.7952, 0.8289, 0.8151, 0.8289, 0.8151, 0.8951, 0.7952, 0.8951, 0.8151, 0.8289, 0.8344, 0.8289, 0.8344, 0.8951, 0.8151, 0.8951, 0.5396, 0.8588, 0.5226, 0.8679, 0.5056, 0.8577, 0.5056, 0.8384, 0.5226, 0.8293, 0.5396, 0.8395, 0.2528, 0.8979, 0.2335, 0.8979, 0.2335, 0.8317, 0.2528, 0.8317, 0.2335, 0.8979, 0.2137, 0.8979, 0.2137, 0.8317, 0.2335, 0.8317, 0.2137, 0.8979, 0.1944, 0.8979, 0.1944, 0.8317, 0.2137, 0.8317, 0.1944, 0.8979, 0.1751, 0.8979, 0.1751, 0.8317, 0.1944, 0.8317, 0.4527, 0.8386, 0.4698, 0.8488, 0.4698, 0.8681, 0.4527, 0.8772, 0.4357, 0.867, 0.4357, 0.8477, 0.292, 0.8979, 0.2721, 0.8979, 0.2721, 0.8317, 0.292, 0.8317, 0.2721, 0.8979, 0.2528, 0.8979, 0.2528, 0.8317, 0.2721, 0.8317, 0.5221, 0.7887, 0.5387, 0.7986, 0.5387, 0.8185, 0.5221, 0.8284, 0.5056, 0.8185, 0.5056, 0.7986, 0.6064, 0.863, 0.6064, 0.8437, 0.6726, 0.8437, 0.6726, 0.863, 0.6064, 0.8437, 0.6064, 0.8238, 0.6726, 0.8238, 0.6726, 0.8437, 0.6064, 0.8238, 0.6064, 0.8045, 0.6726, 0.8045, 0.6726, 0.8238, 0.6064, 0.8045, 0.6064, 0.7852, 0.6726, 0.7852, 0.6726, 0.8045, 0.6877, 0.9217, 0.6707, 0.9115, 0.6707, 0.8922, 0.6877, 0.8831, 0.7047, 0.8934, 0.7047, 0.9127, 0.6064, 0.7852, 0.6064, 0.7653, 0.6726, 0.7653, 0.6726, 0.7852, 0.6064, 0.8823, 0.6064, 0.863, 0.6726, 0.863, 0.6726, 0.8823, 0.3278, 0.8408, 0.3448, 0.8317, 0.3619, 0.842, 0.3619, 0.8613, 0.3448, 0.8704, 0.3278, 0.8601, 0.4824, 0.2526, 0.5375, 0.251, 0.5372, 0.2682, 0.4823, 0.2703, 0.4834, 0.3411, 0.5394, 0.3375, 0.54, 0.3552, 0.4842, 0.3594, 0.4899, 0.4405, 0.5504, 0.4273, 0.5556, 0.4453, 0.493, 0.4656, 0.4871, 0.08375, 0.5489, 0.09049, 0.5463, 0.109, 0.486, 0.1048, 0.4829, 0.217, 0.5385, 0.2163, 0.5379, 0.2337, 0.4826, 0.2347, 0.4825, 0.3054, 0.5372, 0.3028, 0.5374, 0.3202, 0.4829, 0.3231, 0.4863, 0.3976, 0.544, 0.3908, 0.5476, 0.4087, 0.4876, 0.4182, 0.4906, 0.03478, 0.5551, 0.053, 0.5508, 0.07162, 0.4886, 0.06087, 0.4834, 0.1812, 0.5401, 0.1812, 0.5392, 0.1988, 0.4829, 0.1992, 0.4823, 0.2703, 0.5372, 0.2682, 0.5372, 0.2855, 0.4823, 0.2879, 0.4846, 0.144, 0.5426, 0.1454, 0.5413, 0.1634, 0.484, 0.1628, 0.4842, 0.3594, 0.54, 0.3552, 0.5426, 0.3727, 0.4851, 0.3782, 0.493, 0.4656, 0.5556, 0.4453, 0.5619, 0.4626, 0.4982, 0.4994, 0.486, 0.1048, 0.5463, 0.109, 0.5443, 0.1273, 0.4852, 0.1247, 0.4826, 0.2347, 0.5379, 0.2337, 0.5375, 0.251, 0.4824, 0.2526, 0.4829, 0.3231, 0.5374, 0.3202, 0.5394, 0.3375, 0.4834, 0.3411, 0.4876, 0.4182, 0.5476, 0.4087, 0.5504, 0.4273, 0.4899, 0.4405, 0.4886, 0.06087, 0.5508, 0.07162, 0.5489, 0.09049, 0.4871, 0.08375, 0.4829, 0.1992, 0.5392, 0.1988, 0.5385, 0.2163, 0.4829, 0.217, 0.4823, 0.2879, 0.5372, 0.2855, 0.5372, 0.3028, 0.4825, 0.3054, 0.4851, 0.3782, 0.5426, 0.3727, 0.544, 0.3908, 0.4863, 0.3976, 0.4948, 0.001535, 0.5603, 0.03454, 0.5551, 0.053, 0.4906, 0.03478, 0.4852, 0.1247, 0.5443, 0.1273, 0.5426, 0.1454, 0.4846, 0.144, 0.5392, 0.1988, 0.5842, 0.2013, 0.5831, 0.2182, 0.5385, 0.2163, 0.5603, 0.03454, 0.6055, 0.04503, 0.6017, 0.06236, 0.5551, 0.053, 0.5394, 0.3375, 0.5829, 0.3341, 0.5845, 0.3504, 0.54, 0.3552, 0.5385, 0.2163, 0.5831, 0.2182, 0.5823, 0.2351, 0.5379, 0.2337, 0.5551, 0.053, 0.6017, 0.06236, 0.5983, 0.07975, 0.5508, 0.07162, 0.54, 0.3552, 0.5845, 0.3504, 0.5865, 0.3668, 0.5426, 0.3727, 0.5379, 0.2337, 0.5823, 0.2351, 0.5816, 0.2519, 0.5375, 0.251, 0.5508, 0.07162, 0.5983, 0.07975, 0.5954, 0.09727, 0.5489, 0.09049, 0.5426, 0.3727, 0.5865, 0.3668, 0.589, 0.3832, 0.544, 0.3908, 0.5375, 0.251, 0.5816, 0.2519, 0.5812, 0.2685, 0.5372, 0.2682, 0.5489, 0.09049, 0.5954, 0.09727, 0.5929, 0.1148, 0.5463, 0.109, 0.544, 0.3908, 0.589, 0.3832, 0.5922, 0.3997, 0.5476, 0.4087, 0.5372, 0.2682, 0.5812, 0.2685, 0.581, 0.285, 0.5372, 0.2855, 0.5463, 0.109, 0.5929, 0.1148, 0.5906, 0.1323, 0.5443, 0.1273, 0.5426, 0.1454, 0.5886, 0.1497, 0.5869, 0.167, 0.5413, 0.1634, 0.5476, 0.4087, 0.5922, 0.3997, 0.596, 0.4162, 0.5504, 0.4273, 0.5372, 0.2855, 0.581, 0.285, 0.5811, 0.3014, 0.5372, 0.3028, 0.5443, 0.1273, 0.5906, 0.1323, 0.5886, 0.1497, 0.5426, 0.1454, 0.5413, 0.1634, 0.5869, 0.167, 0.5854, 0.1842, 0.5401, 0.1812, 0.5504, 0.4273, 0.596, 0.4162, 0.6005, 0.4327, 0.5556, 0.4453, 0.5372, 0.3028, 0.5811, 0.3014, 0.5818, 0.3177, 0.5374, 0.3202, 0.5401, 0.1812, 0.5854, 0.1842, 0.5842, 0.2013, 0.5392, 0.1988, 0.5556, 0.4453, 0.6005, 0.4327, 0.6055, 0.4497, 0.5619, 0.4626, 0.5374, 0.3202, 0.5818, 0.3177, 0.5829, 0.3341, 0.5394, 0.3375, 0.2929, 0.7647, 0.3122, 0.7647, 0.3122, 0.8309, 0.2929, 0.8309, 0.3122, 0.7647, 0.332, 0.7647, 0.332, 0.8309, 0.3122, 0.8309, 0.332, 0.7647, 0.3513, 0.7647, 0.3513, 0.8309, 0.332, 0.8309, 0.3513, 0.7647, 0.3706, 0.7647, 0.3706, 0.8309, 0.3513, 0.8309, 0.4527, 0.9167, 0.4357, 0.9064, 0.4357, 0.8871, 0.4527, 0.878, 0.4698, 0.8883, 0.4698, 0.9076, 0.3706, 0.7647, 0.3905, 0.7647, 0.3905, 0.8309, 0.3706, 0.8309, 0.3905, 0.7647, 0.4098, 0.7647, 0.4098, 0.8309, 0.3905, 0.8309, 0.5047, 0.8871, 0.5047, 0.9064, 0.4877, 0.9167, 0.4706, 0.9076, 0.4706, 0.8883, 0.4877, 0.878, 0.7759, 0.6126, 0.7759, 0.5933, 0.8421, 0.5933, 0.8421, 0.6126, 0.7759, 0.7102, 0.7759, 0.6903, 0.8421, 0.6903, 0.8421, 0.7102, 0.7759, 0.6903, 0.7759, 0.671, 0.8421, 0.671, 0.8421, 0.6903, 0.7759, 0.671, 0.7759, 0.6517, 0.8421, 0.6517, 0.8421, 0.671, 0.5056, 0.6967, 0.5056, 0.6768, 0.5221, 0.6669, 0.5387, 0.6768, 0.5387, 0.6967, 0.5221, 0.7066, 0.7759, 0.6517, 0.7759, 0.6319, 0.8421, 0.6319, 0.8421, 0.6517, 0.7759, 0.6319, 0.7759, 0.6126, 0.8421, 0.6126, 0.8421, 0.6319, 0.5221, 0.7481, 0.5387, 0.758, 0.5387, 0.7779, 0.5221, 0.7878, 0.5056, 0.7779, 0.5056, 0.758, 0.8421, 0.7888, 0.8421, 0.8081, 0.7759, 0.8081, 0.7759, 0.7888, 0.8421, 0.8081, 0.8421, 0.828, 0.7759, 0.828, 0.7759, 0.8081, 0.8421, 0.7111, 0.8421, 0.7304, 0.7759, 0.7304, 0.7759, 0.7111, 0.8421, 0.7304, 0.8421, 0.7497, 0.7759, 0.7497, 0.7759, 0.7304, 0.3578, 0.9098, 0.3408, 0.8996, 0.3408, 0.8803, 0.3578, 0.8712, 0.3749, 0.8814, 0.3749, 0.9007, 0.8421, 0.7497, 0.8421, 0.7695, 0.7759, 0.7695, 0.7759, 0.7497, 0.8421, 0.7695, 0.8421, 0.7888, 0.7759, 0.7888, 0.7759, 0.7695, 0.8937, 0.8584, 0.8937, 0.8391, 0.9107, 0.8289, 0.9278, 0.8379, 0.9278, 0.8572, 0.9107, 0.8675, 0.4385, 0.6614, 0.4385, 0.6421, 0.5047, 0.6421, 0.5047, 0.6614, 0.4385, 0.6421, 0.4385, 0.6223, 0.5047, 0.6223, 0.5047, 0.6421, 0.4385, 0.6223, 0.4385, 0.603, 0.5047, 0.603, 0.5047, 0.6223, 0.4385, 0.7199, 0.4385, 0.7006, 0.5047, 0.7006, 0.5047, 0.7199, 0.7576, 0.8465, 0.7746, 0.8568, 0.7746, 0.8761, 0.7576, 0.8851, 0.7406, 0.8749, 0.7406, 0.8556, 0.4385, 0.7006, 0.4385, 0.6807, 0.5047, 0.6807, 0.5047, 0.7006, 0.4385, 0.6807, 0.4385, 0.6614, 0.5047, 0.6614, 0.5047, 0.6807, 0.3269, 0.8613, 0.3099, 0.8704, 0.2929, 0.8601, 0.2929, 0.8408, 0.3099, 0.8317, 0.3269, 0.842, 0.2528, 0.8309, 0.2335, 0.8309, 0.2335, 0.7647, 0.2528, 0.7647, 0.2335, 0.8309, 0.2137, 0.8309, 0.2137, 0.7647, 0.2335, 0.7647, 0.2137, 0.8309, 0.1944, 0.8309, 0.1944, 0.7647, 0.2137, 0.7647, 0.1944, 0.8309, 0.1751, 0.8309, 0.1751, 0.7647, 0.1944, 0.7647, 0.4877, 0.8386, 0.5047, 0.8488, 0.5047, 0.8681, 0.4877, 0.8772, 0.4706, 0.867, 0.4706, 0.8477, 0.292, 0.8309, 0.2721, 0.8309, 0.2721, 0.7647, 0.292, 0.7647, 0.2721, 0.8309, 0.2528, 0.8309, 0.2528, 0.7647, 0.2721, 0.7647, 0.7571, 0.8059, 0.7737, 0.8159, 0.7737, 0.8357, 0.7571, 0.8457, 0.7406, 0.8357, 0.7406, 0.8159, 0.4385, 0.8184, 0.4385, 0.7991, 0.5047, 0.7991, 0.5047, 0.8184, 0.4385, 0.7991, 0.4385, 0.7792, 0.5047, 0.7792, 0.5047, 0.7991, 0.4385, 0.7792, 0.4385, 0.7599, 0.5047, 0.7599, 0.5047, 0.7792, 0.4385, 0.7599, 0.4385, 0.7406, 0.5047, 0.7406, 0.5047, 0.7599, 0.6528, 0.9217, 0.6358, 0.9115, 0.6358, 0.8922, 0.6528, 0.8831, 0.6698, 0.8934, 0.6698, 0.9127, 0.4385, 0.7406, 0.4385, 0.7208, 0.5047, 0.7208, 0.5047, 0.7406, 0.4385, 0.8377, 0.4385, 0.8184, 0.5047, 0.8184, 0.5047, 0.8377, 0.3757, 0.8408, 0.3928, 0.8317, 0.4098, 0.842, 0.4098, 0.8613, 0.3928, 0.8704, 0.3757, 0.8601, 0.4317, 0.8013, 0.4284, 0.8001, 0.4284, 0.7835, 0.4317, 0.7847, 0.4284, 0.8001, 0.4249, 0.8001, 0.4249, 0.7835, 0.4284, 0.7835])
me_cylinder_043.materials.append(mat_valve_1_material)
me_cylinder_043.use_remesh_fix_poles = True
me_cylinder_043.use_remesh_preserve_attributes = False
me_cylinder_043.use_mirror_vertex_groups = False
me_cylinder_043.update()

# ---- objects
ob_valve_1 = bpy.data.objects.new('Valve-1', me_cylinder_043)

# ---- transforms, parenting, visibility, modifiers, constraints
ob_valve_1.location = (0.0, 0.0, 0.0)
ob_valve_1.lineart.crease_threshold = 0.0
_m = ob_valve_1.modifiers.new('Auto Smooth', 'NODES')
_m.node_group = ng_auto_smooth
_gi = [s.identifier for s in ng_auto_smooth.interface.items_tree if s.item_type == 'SOCKET' and s.in_out == 'INPUT']
_m[_gi[1]] = 0.5236  # Angle

# ---- collection membership
col_collection.objects.link(ob_valve_1)

# ---- scene / render settings (as saved in the file)
scene.frame_start = 1; scene.frame_end = 250; scene.frame_set(1)
scene.render.engine = 'BLENDER_EEVEE_NEXT'
scene.cycles.use_denoising = False
scene.cycles.samples = 128
scene.cycles.sampling_pattern = 'TABULATED_SOBOL'
scene.cycles.use_adaptive_sampling = False
scene.cycles.use_light_tree = False
scene.eevee.taa_samples = 36
scene.eevee.use_gtao = True
scene.eevee.use_raytracing = True
scene.view_settings.look = 'Medium Contrast'
scene.view_settings.view_transform = 'Filmic'
bpy.context.view_layer.update()

# ---- added for rendering (the .blend has no active camera and no usable light): camera, sun
cam_auto = bpy.data.cameras.new('AutoCamera')
cam_auto.lens = 50.0
cam_auto.sensor_width = 36.0
cam_auto.clip_end = 1000.0
ob_auto_camera = bpy.data.objects.new('AutoCamera', cam_auto)
scene.collection.objects.link(ob_auto_camera)
ob_auto_camera.location = (0.645573, -0.795775, 0.521797)
ob_auto_camera.rotation_euler = (1.09748, -7.21219e-08, 0.694738)
scene.camera = ob_auto_camera
light_auto_sun = bpy.data.lights.new('AutoSun', 'SUN')
light_auto_sun.energy = 3.0
light_auto_sun.angle = 0.0523599
ob_auto_sun = bpy.data.objects.new('AutoSun', light_auto_sun)
scene.collection.objects.link(ob_auto_sun)
ob_auto_sun.rotation_euler = (0.872665, 0.174533, 0.523599)
bpy.context.view_layer.update()
